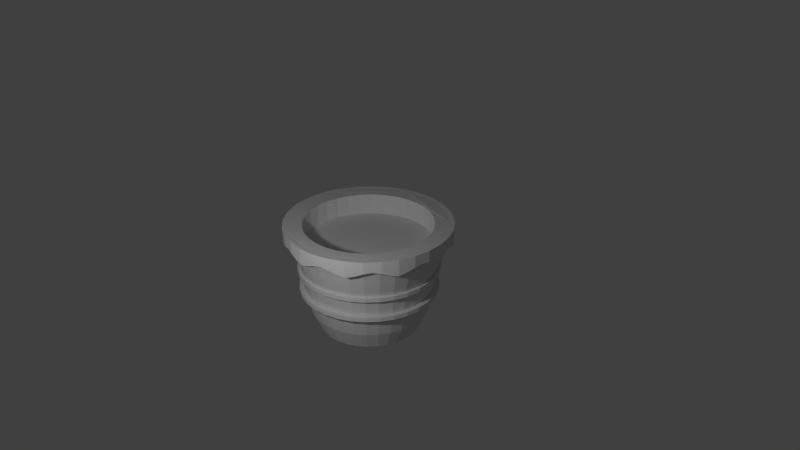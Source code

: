 # Source: luxury_flowerpot.blend  (saved by Blender 2.79.0; exported with 4.5.12 LTS)
import bpy
from mathutils import Matrix  # noqa: F401  (used for matrix-valued properties, if any)

bpy.ops.wm.read_factory_settings(use_empty=True)
scene = bpy.context.scene
scene.name = 'Scene'

# ---- collections
col_collection_1 = bpy.data.collections.new('Collection 1'); scene.collection.children.link(col_collection_1)

# ---- materials (node trees are filled in below, after node groups)
mat_material_001 = bpy.data.materials.new('Material.001')
mat_material_001.alpha_threshold = 0.0
mat_material_001.use_transparent_shadow = False
mat_material_001.preview_render_type = 'CUBE'
mat_material_001.roughness = 0.5

# ---- material node trees

# ---- world
world_world = bpy.data.worlds.new('World'); scene.world = world_world
world_world.color = (0.05088, 0.05088, 0.05088)
world_world.use_sun_shadow = False
world_world.sun_shadow_jitter_overblur = 0.0
world_world.cycles.sampling_method = 'MANUAL'

# ---- cameras
cam_camera = bpy.data.cameras.new('Camera')
cam_camera.clip_end = 100.0
cam_camera.lens = 35.0
cam_camera.sensor_width = 32.0
cam_camera.sensor_height = 18.0
cam_camera.ortho_scale = 7.314
cam_camera.dof.focus_distance = 0.0
cam_camera.dof.aperture_fstop = 128.0

# ---- lights
light_lamp = bpy.data.lights.new('Lamp', 'POINT')
light_lamp.transmission_factor = 0.0
light_lamp.cutoff_distance = 30.0
light_lamp.energy = 100.0
light_lamp.shadow_buffer_clip_start = 1.001
light_lamp.shadow_soft_size = 0.1
light_lamp.shadow_maximum_resolution = 0.006
light_lamp.use_absolute_resolution = True

# ---- meshes
me_cylinder = bpy.data.meshes.new('Cylinder')
me_cylinder.from_pydata([(0.0, 0.8642, -0.867), (-3.469e-08, 1.129, 0.9882), (0.1686, 0.8476, -0.867), (0.2203, 1.108, 0.9882), (0.3307, 0.7984, -0.867), (0.4321, 1.043, 0.9882), (0.4801, 0.7185, -0.867), (0.6274, 0.9389, 0.9882), (0.6111, 0.6111, -0.867), (0.7985, 0.7985, 0.9882), (0.7185, 0.4801, -0.867), (0.9389, 0.6274, 0.9882), (0.7984, 0.3307, -0.867), (1.043, 0.4321, 0.9882), (0.8476, 0.1686, -0.867), (1.108, 0.2203, 0.9882), (0.8642, 6.524e-08, -0.867), (1.129, 3.572e-09, 0.9882), (0.8476, -0.1686, -0.867), (1.108, -0.2203, 0.9882), (0.7984, -0.3307, -0.867), (1.043, -0.4321, 0.9882), (0.7185, -0.4801, -0.867), (0.9389, -0.6274, 0.9882), (0.6111, -0.6111, -0.867), (0.7985, -0.7985, 0.9882), (0.4801, -0.7185, -0.867), (0.6274, -0.9389, 0.9882), (0.3307, -0.7984, -0.867), (0.4321, -1.043, 0.9882), (0.1686, -0.8476, -0.867), (0.2203, -1.108, 0.9882), (-2.816e-07, -0.8642, -0.867), (-4.026e-07, -1.129, 0.9882), (-0.1686, -0.8476, -0.867), (-0.2203, -1.108, 0.9882), (-0.3307, -0.7984, -0.867), (-0.4321, -1.043, 0.9882), (-0.4801, -0.7185, -0.867), (-0.6274, -0.9389, 0.9882), (-0.6111, -0.6111, -0.867), (-0.7985, -0.7985, 0.9882), (-0.7185, -0.4801, -0.867), (-0.9389, -0.6274, 0.9882), (-0.7984, -0.3307, -0.867), (-1.043, -0.4321, 0.9882), (-0.8476, -0.1686, -0.867), (-1.108, -0.2203, 0.9882), (-0.8642, 8.344e-07, -0.867), (-1.129, 1.009e-06, 0.9882), (-0.8476, 0.1686, -0.867), (-1.108, 0.2203, 0.9882), (-0.7984, 0.3307, -0.867), (-1.043, 0.4321, 0.9882), (-0.7185, 0.4801, -0.867), (-0.9389, 0.6274, 0.9882), (-0.6111, 0.6111, -0.867), (-0.7985, 0.7985, 0.9882), (-0.4801, 0.7185, -0.867), (-0.6274, 0.9389, 0.9882), (-0.3307, 0.7984, -0.867), (-0.4321, 1.043, 0.9882), (-0.1686, 0.8476, -0.867), (-0.2203, 1.108, 0.9882), (2.33e-07, 0.9001, -0.9333), (-4.089e-08, 1.371, 1.0), (0.1756, 0.8828, -0.9333), (0.2675, 1.345, 1.0), (0.3444, 0.8316, -0.9333), (0.5246, 1.267, 1.0), (0.5001, 0.7484, -0.9333), (0.7617, 1.14, 1.0), (0.6364, 0.6364, -0.9333), (0.9694, 0.9694, 1.0), (0.7484, 0.5001, -0.9333), (1.14, 0.7617, 1.0), (0.8316, 0.3444, -0.9333), (1.267, 0.5246, 1.0), (0.8828, 0.1756, -0.9333), (1.345, 0.2675, 1.0), (0.9001, 9.887e-08, -0.9333), (1.371, 2.782e-09, 1.0), (0.8828, -0.1756, -0.9333), (1.345, -0.2675, 1.0), (0.8316, -0.3444, -0.9333), (1.267, -0.5246, 1.0), (0.7484, -0.5001, -0.9333), (1.14, -0.7617, 1.0), (0.6364, -0.6364, -0.9333), (0.9694, -0.9694, 1.0), (0.5001, -0.7484, -0.9333), (0.7617, -1.14, 1.0), (0.3444, -0.8316, -0.9333), (0.5246, -1.267, 1.0), (0.1756, -0.8828, -0.9333), (0.2675, -1.345, 1.0), (-2.85e-07, -0.9001, -0.9333), (-4.876e-07, -1.371, 1.0), (-0.1756, -0.8828, -0.9333), (-0.2675, -1.345, 1.0), (-0.3444, -0.8316, -0.9333), (-0.5246, -1.267, 1.0), (-0.5001, -0.7484, -0.9333), (-0.7617, -1.14, 1.0), (-0.6364, -0.6364, -0.9333), (-0.9694, -0.9694, 1.0), (-0.7484, -0.5, -0.9333), (-1.14, -0.7617, 1.0), (-0.8316, -0.3444, -0.9333), (-1.267, -0.5246, 1.0), (-0.8828, -0.1756, -0.9333), (-1.345, -0.2675, 1.0), (-0.9001, 9.002e-07, -0.9333), (-1.371, 1.223e-06, 1.0), (-0.8828, 0.1756, -0.9333), (-1.345, 0.2675, 1.0), (-0.8316, 0.3444, -0.9333), (-1.267, 0.5246, 1.0), (-0.7484, 0.5001, -0.9333), (-1.14, 0.7617, 1.0), (-0.6364, 0.6364, -0.9333), (-0.9694, 0.9694, 1.0), (-0.5, 0.7484, -0.9333), (-0.7617, 1.14, 1.0), (-0.3444, 0.8316, -0.9333), (-0.5246, 1.267, 1.0), (-0.1756, 0.8828, -0.9333), (-0.2675, 1.345, 1.0), (1.907e-07, 1.045, -0.6), (1.982e-07, 1.133, -0.2), (2.028e-07, 1.185, 0.2), (2.111e-07, 1.291, 0.6), (0.2518, 1.266, 0.6), (0.2311, 1.162, 0.2), (0.221, 1.111, -0.2), (0.2039, 1.025, -0.6), (0.4939, 1.192, 0.6), (0.4534, 1.095, 0.2), (0.4335, 1.047, -0.2), (0.4, 0.9658, -0.6), (0.717, 1.073, 0.6), (0.6582, 0.9851, 0.2), (0.6294, 0.9419, -0.2), (0.5808, 0.8692, -0.6), (0.9126, 0.9126, 0.6), (0.8377, 0.8377, 0.2), (0.8011, 0.8011, -0.2), (0.7392, 0.7392, -0.6), (1.073, 0.717, 0.6), (0.9851, 0.6582, 0.2), (0.9419, 0.6294, -0.2), (0.8692, 0.5808, -0.6), (1.192, 0.4939, 0.6), (1.095, 0.4534, 0.2), (1.047, 0.4335, -0.2), (0.9658, 0.4, -0.6), (1.266, 0.2518, 0.6), (1.162, 0.2311, 0.2), (1.111, 0.221, -0.2), (1.025, 0.2039, -0.6), (1.291, 1.566e-08, 0.6), (1.185, 3.795e-08, 0.2), (1.133, 4.859e-08, -0.2), (1.045, 6.472e-08, -0.6), (1.266, -0.2518, 0.6), (1.162, -0.2311, 0.2), (1.111, -0.221, -0.2), (1.025, -0.2039, -0.6), (1.192, -0.4939, 0.6), (1.095, -0.4534, 0.2), (1.047, -0.4335, -0.2), (0.9658, -0.4, -0.6), (1.073, -0.717, 0.6), (0.9851, -0.6582, 0.2), (0.9419, -0.6294, -0.2), (0.8692, -0.5808, -0.6), (0.9126, -0.9126, 0.6), (0.8377, -0.8377, 0.2), (0.8011, -0.8011, -0.2), (0.7392, -0.7392, -0.6), (0.717, -1.073, 0.6), (0.6582, -0.9851, 0.2), (0.6294, -0.9419, -0.2), (0.5808, -0.8692, -0.6), (0.4939, -1.192, 0.6), (0.4534, -1.095, 0.2), (0.4335, -1.047, -0.2), (0.4, -0.9658, -0.6), (0.2518, -1.266, 0.6), (0.2311, -1.162, 0.2), (0.221, -1.111, -0.2), (0.2039, -1.025, -0.6), (-4.544e-07, -1.291, 0.6), (-4.091e-07, -1.185, 0.2), (-3.859e-07, -1.133, -0.2), (-3.474e-07, -1.045, -0.6), (-0.2518, -1.266, 0.6), (-0.2311, -1.162, 0.2), (-0.221, -1.111, -0.2), (-0.2039, -1.025, -0.6), (-0.4939, -1.192, 0.6), (-0.4534, -1.095, 0.2), (-0.4335, -1.047, -0.2), (-0.4, -0.9658, -0.6), (-0.717, -1.073, 0.6), (-0.6582, -0.9851, 0.2), (-0.6294, -0.9419, -0.2), (-0.5808, -0.8692, -0.6), (-0.9126, -0.9126, 0.6), (-0.8377, -0.8377, 0.2), (-0.8011, -0.8011, -0.2), (-0.7392, -0.7392, -0.6), (-1.073, -0.717, 0.6), (-0.9851, -0.6582, 0.2), (-0.9419, -0.6294, -0.2), (-0.8692, -0.5808, -0.6), (-1.192, -0.4939, 0.6), (-1.095, -0.4534, 0.2), (-1.047, -0.4335, -0.2), (-0.9658, -0.4, -0.6), (-1.266, -0.2518, 0.6), (-1.162, -0.2311, 0.2), (-1.111, -0.221, -0.2), (-1.025, -0.2039, -0.6), (-1.291, 1.166e-06, 0.6), (-1.185, 1.094e-06, 0.2), (-1.133, 1.056e-06, -0.2), (-1.045, 9.941e-07, -0.6), (-1.266, 0.2518, 0.6), (-1.162, 0.2311, 0.2), (-1.111, 0.221, -0.2), (-1.025, 0.2039, -0.6), (-1.192, 0.4939, 0.6), (-1.095, 0.4534, 0.2), (-1.047, 0.4335, -0.2), (-0.9658, 0.4, -0.6), (-1.073, 0.717, 0.6), (-0.9851, 0.6582, 0.2), (-0.9419, 0.6294, -0.2), (-0.8692, 0.5808, -0.6), (-0.9126, 0.9126, 0.6), (-0.8377, 0.8377, 0.2), (-0.8011, 0.8011, -0.2), (-0.7392, 0.7392, -0.6), (-0.717, 1.073, 0.6), (-0.6582, 0.9851, 0.2), (-0.6294, 0.9419, -0.2), (-0.5808, 0.8692, -0.6), (-0.4939, 1.192, 0.6), (-0.4534, 1.095, 0.2), (-0.4335, 1.047, -0.2), (-0.4, 0.9658, -0.6), (-0.2518, 1.266, 0.6), (-0.2311, 1.162, 0.2), (-0.221, 1.111, -0.2), (-0.2039, 1.025, -0.6), (-5.998e-09, 0.9077, -0.496), (-1.599e-08, 0.9837, -0.125), (-2.219e-08, 1.029, 0.2461), (-3.298e-08, 1.121, 0.6171), (0.2186, 1.099, 0.6171), (0.2007, 1.009, 0.2461), (0.1919, 0.9648, -0.125), (0.1771, 0.8903, -0.496), (0.4289, 1.035, 0.6171), (0.3937, 0.9505, 0.2461), (0.3765, 0.9088, -0.125), (0.3474, 0.8386, -0.496), (0.6226, 0.9318, 0.6171), (0.5716, 0.8554, 0.2461), (0.5465, 0.8179, -0.125), (0.5043, 0.7548, -0.496), (0.7924, 0.7924, 0.6171), (0.7274, 0.7274, 0.2461), (0.6956, 0.6956, -0.125), (0.6419, 0.6419, -0.496), (0.9318, 0.6226, 0.6171), (0.8554, 0.5716, 0.2461), (0.8179, 0.5465, -0.125), (0.7548, 0.5043, -0.496), (1.035, 0.4289, 0.6171), (0.9505, 0.3937, 0.2461), (0.9088, 0.3765, -0.125), (0.8386, 0.3474, -0.496), (1.099, 0.2186, 0.6171), (1.009, 0.2007, 0.2461), (0.9648, 0.1919, -0.125), (0.8903, 0.1771, -0.496), (1.121, 4.75e-09, 0.6171), (1.029, 2.711e-08, 0.2461), (0.9837, 3.735e-08, -0.125), (0.9077, 5.534e-08, -0.496), (1.099, -0.2186, 0.6171), (1.009, -0.2007, 0.2461), (0.9648, -0.1919, -0.125), (0.8903, -0.1771, -0.496), (1.035, -0.4289, 0.6171), (0.9505, -0.3937, 0.2461), (0.9088, -0.3765, -0.125), (0.8386, -0.3474, -0.496), (0.9318, -0.6226, 0.6171), (0.8554, -0.5716, 0.2461), (0.8179, -0.5465, -0.125), (0.7548, -0.5043, -0.496), (0.7924, -0.7924, 0.6171), (0.7274, -0.7274, 0.2461), (0.6956, -0.6956, -0.125), (0.6419, -0.6419, -0.496), (0.6226, -0.9318, 0.6171), (0.5716, -0.8554, 0.2461), (0.5465, -0.8179, -0.125), (0.5043, -0.7548, -0.496), (0.4289, -1.035, 0.6171), (0.3937, -0.9505, 0.2461), (0.3765, -0.9088, -0.125), (0.3474, -0.8386, -0.496), (0.2186, -1.099, 0.6171), (0.2007, -1.009, 0.2461), (0.1919, -0.9648, -0.125), (0.1771, -0.8903, -0.496), (-3.981e-07, -1.121, 0.6171), (-3.574e-07, -1.029, 0.2461), (-3.365e-07, -0.9837, -0.125), (-3.018e-07, -0.9077, -0.496), (-0.2186, -1.099, 0.6171), (-0.2007, -1.009, 0.2461), (-0.1919, -0.9648, -0.125), (-0.1771, -0.8903, -0.496), (-0.4289, -1.035, 0.6171), (-0.3937, -0.9505, 0.2461), (-0.3765, -0.9088, -0.125), (-0.3474, -0.8386, -0.496), (-0.6226, -0.9318, 0.6171), (-0.5716, -0.8554, 0.2461), (-0.5465, -0.8179, -0.125), (-0.5043, -0.7548, -0.496), (-0.7924, -0.7924, 0.6171), (-0.7274, -0.7274, 0.2461), (-0.6956, -0.6956, -0.125), (-0.6419, -0.6419, -0.496), (-0.9318, -0.6226, 0.6171), (-0.8554, -0.5716, 0.2461), (-0.8179, -0.5465, -0.125), (-0.7548, -0.5043, -0.496), (-1.035, -0.4289, 0.6171), (-0.9505, -0.3937, 0.2461), (-0.9088, -0.3765, -0.125), (-0.8386, -0.3474, -0.496), (-1.099, -0.2186, 0.6171), (-1.009, -0.2007, 0.2461), (-0.9648, -0.1919, -0.125), (-0.8903, -0.1771, -0.496), (-1.121, 1.002e-06, 0.6171), (-1.029, 9.428e-07, 0.2461), (-0.9837, 9.13e-07, -0.125), (-0.9077, 8.633e-07, -0.496), (-1.099, 0.2186, 0.6171), (-1.009, 0.2007, 0.2461), (-0.9648, 0.1919, -0.125), (-0.8903, 0.1771, -0.496), (-1.035, 0.4289, 0.6171), (-0.9505, 0.3937, 0.2461), (-0.9088, 0.3765, -0.125), (-0.8386, 0.3474, -0.496), (-0.9318, 0.6226, 0.6171), (-0.8554, 0.5716, 0.2461), (-0.8179, 0.5465, -0.125), (-0.7548, 0.5043, -0.496), (-0.7924, 0.7924, 0.6171), (-0.7274, 0.7274, 0.2461), (-0.6956, 0.6956, -0.125), (-0.6419, 0.6419, -0.496), (-0.6226, 0.9318, 0.6171), (-0.5716, 0.8554, 0.2461), (-0.5465, 0.8179, -0.125), (-0.5043, 0.7548, -0.496), (-0.4289, 1.035, 0.6171), (-0.3937, 0.9505, 0.2461), (-0.3764, 0.9088, -0.125), (-0.3474, 0.8386, -0.496), (-0.2186, 1.099, 0.6171), (-0.2007, 1.009, 0.2461), (-0.1919, 0.9648, -0.125), (-0.1771, 0.8903, -0.496), (0.1337, 1.358, 1.0), (8.806e-08, 1.362, 0.8), (0.396, 1.306, 1.0), (0.6431, 1.203, 1.0), (0.8655, 1.055, 1.0), (1.055, 0.8655, 1.0), (1.203, 0.6431, 1.0), (1.306, 0.396, 1.0), (1.358, 0.1337, 1.0), (1.358, -0.1337, 1.0), (1.306, -0.396, 1.0), (1.203, -0.6431, 1.0), (1.055, -0.8655, 1.0), (0.8655, -1.055, 1.0), (0.6431, -1.203, 1.0), (0.396, -1.306, 1.0), (0.1337, -1.358, 1.0), (-0.1337, -1.358, 1.0), (-0.396, -1.306, 1.0), (-0.6431, -1.203, 1.0), (-0.8655, -1.055, 1.0), (-1.055, -0.8655, 1.0), (-1.203, -0.6431, 1.0), (-1.306, -0.396, 1.0), (-1.358, -0.1337, 1.0), (-1.358, 0.1337, 1.0), (-1.306, 0.396, 1.0), (-1.203, 0.6431, 1.0), (-1.055, 0.8655, 1.0), (-0.8655, 1.055, 1.0), (-0.6431, 1.203, 1.0), (-0.396, 1.306, 1.0), (-0.1337, 1.358, 1.0), (0.2658, 1.336, 0.8), (0.5214, 1.259, 0.8), (0.757, 1.133, 0.8), (0.9634, 0.9634, 0.8), (1.133, 0.757, 0.8), (1.259, 0.5214, 0.8), (1.336, 0.2658, 0.8), (1.362, 2.096e-09, 0.8), (1.336, -0.2658, 0.8), (1.259, -0.5214, 0.8), (1.133, -0.757, 0.8), (0.9634, -0.9634, 0.8), (0.757, -1.133, 0.8), (0.5214, -1.259, 0.8), (0.2658, -1.336, 0.8), (-4.844e-07, -1.362, 0.8), (-0.2658, -1.336, 0.8), (-0.5214, -1.259, 0.8), (-0.757, -1.133, 0.8), (-0.9634, -0.9634, 0.8), (-1.133, -0.757, 0.8), (-1.259, -0.5214, 0.8), (-1.336, -0.2658, 0.8), (-1.362, 1.216e-06, 0.8), (-1.336, 0.2658, 0.8), (-1.259, 0.5214, 0.8), (-1.133, 0.757, 0.8), (-0.9634, 0.9634, 0.8), (-0.757, 1.133, 0.8), (-0.5214, 1.259, 0.8), (-0.2658, 1.336, 0.8), (-0.1259, 1.278, 0.6), (-0.3728, 1.229, 0.6), (-0.6054, 1.133, 0.6), (-0.8148, 0.9928, 0.6), (-0.9928, 0.8148, 0.6), (-1.133, 0.6054, 0.6), (-1.229, 0.3728, 0.6), (-1.278, 0.1259, 0.6), (-1.278, -0.1259, 0.6), (-1.229, -0.3728, 0.6), (-1.133, -0.6054, 0.6), (-0.9928, -0.8148, 0.6), (-0.8148, -0.9928, 0.6), (-0.6054, -1.133, 0.6), (-0.3728, -1.229, 0.6), (-0.1259, -1.278, 0.6), (0.1259, -1.278, 0.6), (0.3728, -1.229, 0.6), (0.6054, -1.133, 0.6), (0.8148, -0.9928, 0.6), (0.9928, -0.8148, 0.6), (1.133, -0.6054, 0.6), (1.229, -0.3728, 0.6), (1.278, -0.1259, 0.6), (1.278, 0.1259, 0.6), (1.229, 0.3728, 0.6), (1.133, 0.6054, 0.6), (0.9928, 0.8148, 0.6), (0.8148, 0.9928, 0.6), (0.6054, 1.133, 0.6), (0.3728, 1.229, 0.6), (0.1259, 1.278, 0.6), (-0.1329, 1.349, 0.8), (-0.3936, 1.298, 0.8), (-0.6392, 1.196, 0.8), (-0.8602, 1.048, 0.8), (-1.048, 0.8602, 0.8), (-1.196, 0.6392, 0.8), (-1.298, 0.3936, 0.8), (-1.349, 0.1329, 0.8), (-1.349, -0.1329, 0.8), (-1.298, -0.3936, 0.8), (-1.196, -0.6392, 0.8), (-1.048, -0.8602, 0.8), (-0.8602, -1.048, 0.8), (-0.6392, -1.196, 0.8), (-0.3936, -1.298, 0.8), (-0.1329, -1.349, 0.8), (0.1329, -1.349, 0.8), (0.3936, -1.298, 0.8), (0.6392, -1.196, 0.8), (0.8602, -1.048, 0.8), (1.048, -0.8602, 0.8), (1.196, -0.6392, 0.8), (1.298, -0.3936, 0.8), (1.349, -0.1329, 0.8), (1.349, 0.1329, 0.8), (1.298, 0.3936, 0.8), (1.196, 0.6392, 0.8), (1.048, 0.8602, 0.8), (0.8602, 1.048, 0.8), (0.6392, 1.196, 0.8), (0.3936, 1.298, 0.8), (0.1329, 1.349, 0.8), (-4.745e-08, 1.462, 1.007), (0.2853, 1.434, 1.007), (0.5596, 1.351, 1.007), (0.8124, 1.216, 1.007), (1.034, 1.034, 1.007), (1.216, 0.8124, 1.007), (1.351, 0.5596, 1.007), (1.434, 0.2853, 1.007), (1.462, -1.721e-08, 1.007), (1.434, -0.2853, 1.007), (1.351, -0.5596, 1.007), (1.216, -0.8124, 1.007), (1.034, -1.034, 1.007), (0.8124, -1.216, 1.007), (0.5596, -1.351, 1.007), (0.2853, -1.434, 1.007), (-5.239e-07, -1.462, 1.007), (-0.2853, -1.434, 1.007), (-0.5596, -1.351, 1.007), (-0.8124, -1.216, 1.007), (-1.034, -1.034, 1.007), (-1.216, -0.8124, 1.007), (-1.351, -0.5596, 1.007), (-1.434, -0.2853, 1.007), (-1.462, 1.284e-06, 1.007), (-1.434, 0.2853, 1.007), (-1.351, 0.5596, 1.007), (-1.216, 0.8124, 1.007), (-1.034, 1.034, 1.007), (-0.8124, 1.216, 1.007), (-0.5596, 1.351, 1.007), (-0.2853, 1.434, 1.007), (0.1426, 1.448, 1.007), (9.01e-08, 1.453, 0.7933), (0.4224, 1.393, 1.007), (0.686, 1.283, 1.007), (0.9232, 1.125, 1.007), (1.125, 0.9232, 1.007), (1.283, 0.686, 1.007), (1.393, 0.4224, 1.007), (1.448, 0.1426, 1.007), (1.448, -0.1426, 1.007), (1.393, -0.4224, 1.007), (1.283, -0.686, 1.007), (1.125, -0.9232, 1.007), (0.9232, -1.125, 1.007), (0.686, -1.283, 1.007), (0.4224, -1.393, 1.007), (0.1426, -1.448, 1.007), (-0.1426, -1.448, 1.007), (-0.4225, -1.393, 1.007), (-0.686, -1.283, 1.007), (-0.9232, -1.125, 1.007), (-1.125, -0.9232, 1.007), (-1.283, -0.686, 1.007), (-1.393, -0.4224, 1.007), (-1.448, -0.1426, 1.007), (-1.448, 0.1426, 1.007), (-1.393, 0.4225, 1.007), (-1.283, 0.686, 1.007), (-1.125, 0.9232, 1.007), (-0.9232, 1.125, 1.007), (-0.686, 1.283, 1.007), (-0.4224, 1.393, 1.007), (-0.1426, 1.448, 1.007), (0.2835, 1.425, 0.7933), (0.5562, 1.343, 0.7105), (0.8074, 1.208, 0.7933), (1.028, 1.028, 0.7933), (1.208, 0.8074, 0.7105), (1.343, 0.5562, 0.7933), (1.425, 0.2835, 0.7105), (1.453, -1.794e-08, 0.7933), (1.425, -0.2835, 0.7933), (1.343, -0.5562, 0.7105), (1.208, -0.8074, 0.7933), (1.028, -1.028, 0.7933), (0.8074, -1.208, 0.7105), (0.5562, -1.343, 0.7933), (0.2835, -1.425, 0.7933), (-5.206e-07, -1.453, 0.7105), (-0.2835, -1.425, 0.7933), (-0.5562, -1.343, 0.7933), (-0.8074, -1.208, 0.7105), (-1.028, -1.028, 0.7933), (-1.208, -0.8074, 0.7933), (-1.343, -0.5562, 0.7105), (-1.425, -0.2835, 0.7933), (-1.453, 1.276e-06, 0.7933), (-1.425, 0.2835, 0.7105), (-1.343, 0.5562, 0.7933), (-1.208, 0.8074, 0.7933), (-1.028, 1.028, 0.7105), (-0.8074, 1.208, 0.7933), (-0.5562, 1.343, 0.7933), (-0.2835, 1.425, 0.7105), (-0.1418, 1.439, 0.7433), (-0.4198, 1.384, 0.7433), (-0.6818, 1.276, 0.8161), (-0.9175, 1.118, 0.7433), (-1.118, 0.9175, 0.7433), (-1.276, 0.6818, 0.8161), (-1.384, 0.4198, 0.7433), (-1.439, 0.1418, 0.7433), (-1.439, -0.1418, 0.8161), (-1.384, -0.4198, 0.7433), (-1.276, -0.6818, 0.7433), (-1.118, -0.9175, 0.8161), (-0.9175, -1.118, 0.7433), (-0.6818, -1.276, 0.7433), (-0.4198, -1.384, 0.8161), (-0.1418, -1.439, 0.7433), (0.1418, -1.439, 0.7433), (0.4198, -1.384, 0.8161), (0.6818, -1.276, 0.7433), (0.9175, -1.118, 0.7433), (1.118, -0.9175, 0.8161), (1.276, -0.6818, 0.7433), (1.384, -0.4198, 0.7433), (1.439, -0.1418, 0.8161), (1.439, 0.1418, 0.7433), (1.384, 0.4198, 0.7433), (1.276, 0.6818, 0.7433), (1.118, 0.9175, 0.7433), (0.9175, 1.118, 0.8161), (0.6818, 1.276, 0.7433), (0.4198, 1.384, 0.7433), (0.1418, 1.439, 0.8161), (-1.037e-08, 1.158, 0.2271), (-0.2259, 1.136, 0.2271), (-0.4431, 1.07, 0.2271), (-0.6433, 0.9627, 0.2271), (-0.8187, 0.8187, 0.2271), (-0.9627, 0.6433, 0.2271), (-1.07, 0.4431, 0.2271), (-1.136, 0.2259, 0.2271), (-1.158, 1.122e-07, 0.2271), (-1.136, -0.2259, 0.2271), (-1.07, -0.4431, 0.2271), (-0.9627, -0.6433, 0.2271), (-0.8187, -0.8187, 0.2271), (-0.6433, -0.9627, 0.2271), (-0.4431, -1.07, 0.2271), (-0.2259, -1.136, 0.2271), (3.669e-07, -1.158, 0.2271), (0.2259, -1.136, 0.2271), (0.4431, -1.07, 0.2271), (0.6433, -0.9627, 0.2271), (0.8187, -0.8187, 0.2271), (0.9627, -0.6433, 0.2271), (1.07, -0.4431, 0.2271), (1.136, -0.2259, 0.2271), (1.158, 1.143e-06, 0.2271), (1.136, 0.2259, 0.2271), (1.07, 0.4431, 0.2271), (0.9627, 0.6433, 0.2271), (0.8187, 0.8187, 0.2271), (0.6433, 0.9627, 0.2271), (0.4431, 1.07, 0.2271), (0.2259, 1.136, 0.2271), (-1.037e-08, 1.158, 0.1536), (-0.2259, 1.136, 0.1536), (-0.4431, 1.07, 0.1536), (-0.6433, 0.9627, 0.1536), (-0.8187, 0.8187, 0.1536), (-0.9627, 0.6433, 0.1536), (-1.07, 0.4431, 0.1536), (-1.136, 0.2259, 0.1536), (-1.158, 1.122e-07, 0.1536), (-1.136, -0.2259, 0.1536), (-1.07, -0.4431, 0.1536), (-0.9627, -0.6433, 0.1536), (-0.8187, -0.8187, 0.1536), (-0.6433, -0.9627, 0.1536), (-0.4431, -1.07, 0.1536), (-0.2259, -1.136, 0.1536), (3.669e-07, -1.158, 0.1536), (0.2259, -1.136, 0.1536), (0.4431, -1.07, 0.1536), (0.6433, -0.9627, 0.1536), (0.8187, -0.8187, 0.1536), (0.9627, -0.6433, 0.1536), (1.07, -0.4431, 0.1536), (1.136, -0.2259, 0.1536), (1.158, 1.143e-06, 0.1536), (1.136, 0.2259, 0.1536), (1.07, 0.4431, 0.1536), (0.9627, 0.6433, 0.1536), (0.8187, 0.8187, 0.1536), (0.6433, 0.9627, 0.1536), (0.4431, 1.07, 0.1536), (0.2259, 1.136, 0.1536), (0.0, 1.245, 0.2271), (-0.2429, 1.221, 0.2271), (-0.4764, 1.15, 0.2271), (-0.6917, 1.035, 0.2271), (-0.8804, 0.8804, 0.2271), (-1.035, 0.6917, 0.2271), (-1.15, 0.4764, 0.2271), (-1.221, 0.2429, 0.2271), (-1.245, 9.4e-08, 0.2271), (-1.221, -0.2429, 0.2271), (-1.15, -0.4764, 0.2271), (-1.035, -0.6917, 0.2271), (-0.8804, -0.8804, 0.2271), (-0.6917, -1.035, 0.2271), (-0.4764, -1.15, 0.2271), (-0.2429, -1.221, 0.2271), (4.057e-07, -1.245, 0.2271), (0.2429, -1.221, 0.2271), (0.4764, -1.15, 0.2271), (0.6917, -1.035, 0.2271), (0.8804, -0.8804, 0.2271), (1.035, -0.6917, 0.2271), (1.15, -0.4764, 0.2271), (1.221, -0.2429, 0.2271), (1.245, 1.202e-06, 0.2271), (1.221, 0.2429, 0.2271), (1.15, 0.4764, 0.2271), (1.035, 0.6917, 0.2271), (0.8804, 0.8804, 0.2271), (0.6917, 1.035, 0.2271), (0.4764, 1.15, 0.2271), (0.2429, 1.221, 0.2271), (0.0, 1.245, 0.1536), (-0.2429, 1.221, 0.1536), (-0.4764, 1.15, 0.1536), (-0.6917, 1.035, 0.1536), (-0.8804, 0.8804, 0.1536), (-1.035, 0.6917, 0.1536), (-1.15, 0.4764, 0.1536), (-1.221, 0.2429, 0.1536), (-1.245, 9.4e-08, 0.1536), (-1.221, -0.2429, 0.1536), (-1.15, -0.4764, 0.1536), (-1.035, -0.6917, 0.1536), (-0.8804, -0.8804, 0.1536), (-0.6917, -1.035, 0.1536), (-0.4764, -1.15, 0.1536), (-0.2429, -1.221, 0.1536), (4.057e-07, -1.245, 0.1536), (0.2429, -1.221, 0.1536), (0.4764, -1.15, 0.1536), (0.6917, -1.035, 0.1536), (0.8804, -0.8804, 0.1536), (1.035, -0.6917, 0.1536), (1.15, -0.4764, 0.1536), (1.221, -0.2429, 0.1536), (1.245, 1.202e-06, 0.1536), (1.221, 0.2429, 0.1536), (1.15, 0.4764, 0.1536), (1.035, 0.6917, 0.1536), (0.8804, 0.8804, 0.1536), (0.6917, 1.035, 0.1536), (0.4764, 1.15, 0.1536), (0.2429, 1.221, 0.1536), (-1.022e-08, 1.14, -0.1562), (-0.2225, 1.118, -0.1562), (-0.4364, 1.054, -0.1562), (-0.6336, 0.9482, -0.1562), (-0.8064, 0.8064, -0.1562), (-0.9482, 0.6336, -0.1562), (-1.054, 0.4364, -0.1562), (-1.118, 0.2225, -0.1562), (-1.14, 1.105e-07, -0.1562), (-1.118, -0.2225, -0.1562), (-1.054, -0.4364, -0.1562), (-0.9482, -0.6336, -0.1562), (-0.8064, -0.8064, -0.1562), (-0.6336, -0.9482, -0.1562), (-0.4364, -1.054, -0.1562), (-0.2225, -1.118, -0.1562), (3.614e-07, -1.14, -0.1562), (0.2225, -1.118, -0.1562), (0.4364, -1.054, -0.1562), (0.6336, -0.9482, -0.1562), (0.8064, -0.8064, -0.1562), (0.9482, -0.6336, -0.1562), (1.054, -0.4364, -0.1562), (1.118, -0.2225, -0.1562), (1.14, 1.126e-06, -0.1562), (1.118, 0.2225, -0.1562), (1.054, 0.4364, -0.1562), (0.9482, 0.6336, -0.1562), (0.8064, 0.8064, -0.1562), (0.6336, 0.9482, -0.1562), (0.4364, 1.054, -0.1562), (0.2225, 1.118, -0.1562), (-1.022e-08, 1.14, -0.2296), (-0.2225, 1.118, -0.2296), (-0.4364, 1.054, -0.2296), (-0.6336, 0.9482, -0.2296), (-0.8064, 0.8064, -0.2296), (-0.9482, 0.6336, -0.2296), (-1.054, 0.4364, -0.2296), (-1.118, 0.2225, -0.2296), (-1.14, 1.105e-07, -0.2296), (-1.118, -0.2225, -0.2296), (-1.054, -0.4364, -0.2296), (-0.9482, -0.6336, -0.2296), (-0.8064, -0.8064, -0.2296), (-0.6336, -0.9482, -0.2296), (-0.4364, -1.054, -0.2296), (-0.2225, -1.118, -0.2296), (3.614e-07, -1.14, -0.2296), (0.2225, -1.118, -0.2296), (0.4364, -1.054, -0.2296), (0.6336, -0.9482, -0.2296), (0.8064, -0.8064, -0.2296), (0.9482, -0.6336, -0.2296), (1.054, -0.4364, -0.2296), (1.118, -0.2225, -0.2296), (1.14, 1.126e-06, -0.2296), (1.118, 0.2225, -0.2296), (1.054, 0.4364, -0.2296), (0.9482, 0.6336, -0.2296), (0.8064, 0.8064, -0.2296), (0.6336, 0.9482, -0.2296), (0.4364, 1.054, -0.2296), (0.2225, 1.118, -0.2296), (0.0, 1.226, -0.1562), (-0.2392, 1.203, -0.1562), (-0.4693, 1.133, -0.1562), (-0.6813, 1.02, -0.1562), (-0.8671, 0.8671, -0.1562), (-1.02, 0.6813, -0.1562), (-1.133, 0.4693, -0.1562), (-1.203, 0.2392, -0.1562), (-1.226, 9.258e-08, -0.1562), (-1.203, -0.2392, -0.1562), (-1.133, -0.4693, -0.1562), (-1.02, -0.6813, -0.1562), (-0.8671, -0.8671, -0.1562), (-0.6813, -1.02, -0.1562), (-0.4693, -1.133, -0.1562), (-0.2392, -1.203, -0.1562), (3.996e-07, -1.226, -0.1562), (0.2392, -1.203, -0.1562), (0.4693, -1.133, -0.1562), (0.6813, -1.02, -0.1562), (0.8671, -0.8671, -0.1562), (1.02, -0.6813, -0.1562), (1.133, -0.4693, -0.1562), (1.203, -0.2392, -0.1562), (1.226, 1.184e-06, -0.1562), (1.203, 0.2392, -0.1562), (1.133, 0.4693, -0.1562), (1.02, 0.6813, -0.1562), (0.8671, 0.8671, -0.1562), (0.6813, 1.02, -0.1562), (0.4693, 1.133, -0.1562), (0.2392, 1.203, -0.1562), (0.0, 1.226, -0.2296), (-0.2392, 1.203, -0.2296), (-0.4693, 1.133, -0.2296), (-0.6813, 1.02, -0.2296), (-0.8671, 0.8671, -0.2296), (-1.02, 0.6813, -0.2296), (-1.133, 0.4693, -0.2296), (-1.203, 0.2392, -0.2296), (-1.226, 9.258e-08, -0.2296), (-1.203, -0.2392, -0.2296), (-1.133, -0.4693, -0.2296), (-1.02, -0.6813, -0.2296), (-0.8671, -0.8671, -0.2296), (-0.6813, -1.02, -0.2296), (-0.4693, -1.133, -0.2296), (-0.2392, -1.203, -0.2296), (3.996e-07, -1.226, -0.2296), (0.2392, -1.203, -0.2296), (0.4693, -1.133, -0.2296), (0.6813, -1.02, -0.2296), (0.8671, -0.8671, -0.2296), (1.02, -0.6813, -0.2296), (1.133, -0.4693, -0.2296), (1.203, -0.2392, -0.2296), (1.226, 1.184e-06, -0.2296), (1.203, 0.2392, -0.2296), (1.133, 0.4693, -0.2296), (1.02, 0.6813, -0.2296), (0.8671, 0.8671, -0.2296), (0.6813, 1.02, -0.2296), (0.4693, 1.133, -0.2296), (0.2392, 1.203, -0.2296)], [], [(259, 260, 3, 1), (260, 264, 5, 3), (264, 268, 7, 5), (268, 272, 9, 7), (272, 276, 11, 9), (276, 280, 13, 11), (280, 284, 15, 13), (284, 288, 17, 15), (288, 292, 19, 17), (292, 296, 21, 19), (296, 300, 23, 21), (300, 304, 25, 23), (304, 308, 27, 25), (308, 312, 29, 27), (312, 316, 31, 29), (316, 320, 33, 31), (320, 324, 35, 33), (324, 328, 37, 35), (328, 332, 39, 37), (332, 336, 41, 39), (336, 340, 43, 41), (340, 344, 45, 43), (344, 348, 47, 45), (348, 352, 49, 47), (352, 356, 51, 49), (356, 360, 53, 51), (360, 364, 55, 53), (364, 368, 57, 55), (368, 372, 59, 57), (372, 376, 61, 59), (376, 380, 63, 61), (380, 259, 1, 63), (0, 62, 60, 58, 56, 54, 52, 50, 48, 46, 44, 42, 40, 38, 36, 34, 32, 30, 28, 26, 24, 22, 20, 18, 16, 14, 12, 10, 8, 6, 4, 2), (511, 384, 67, 417), (510, 386, 69, 418), (509, 387, 71, 419), (508, 388, 73, 420), (507, 389, 75, 421), (506, 390, 77, 422), (505, 391, 79, 423), (504, 392, 81, 424), (503, 393, 83, 425), (502, 394, 85, 426), (501, 395, 87, 427), (500, 396, 89, 428), (499, 397, 91, 429), (498, 398, 93, 430), (497, 399, 95, 431), (496, 400, 97, 432), (495, 401, 99, 433), (494, 402, 101, 434), (493, 403, 103, 435), (492, 404, 105, 436), (491, 405, 107, 437), (490, 406, 109, 438), (489, 407, 111, 439), (488, 408, 113, 440), (487, 409, 115, 441), (486, 410, 117, 442), (485, 411, 119, 443), (484, 412, 121, 444), (483, 413, 123, 445), (482, 414, 125, 446), (481, 415, 127, 447), (480, 416, 65, 385), (64, 66, 68, 70, 72, 74, 76, 78, 80, 82, 84, 86, 88, 90, 92, 94, 96, 98, 100, 102, 104, 106, 108, 110, 112, 114, 116, 118, 120, 122, 124, 126), (51, 53, 55, 57, 59, 61, 125, 414, 123, 413, 121, 412, 119, 411, 117, 410, 115), (41, 43, 45, 47, 49, 51, 115, 409, 113, 408, 111, 407, 109, 406, 107, 405, 105), (31, 33, 35, 37, 39, 41, 105, 404, 103, 403, 101, 402, 99, 401, 97, 400, 95), (21, 23, 25, 27, 29, 31, 95, 399, 93, 398, 91, 397, 89, 396, 87, 395, 85), (11, 13, 15, 17, 19, 21, 85, 394, 83, 393, 81, 392, 79, 391, 77, 390, 75), (1, 3, 5, 7, 9, 11, 75, 389, 73, 388, 71, 387, 69, 386, 67, 384, 65, 416, 127, 415, 125, 61, 63), (126, 255, 128, 64), (255, 254, 129, 128), (254, 253, 130, 129), (253, 252, 448, 131, 130), (124, 251, 255, 126), (251, 250, 254, 255), (250, 249, 253, 254), (249, 248, 449, 252, 253), (122, 247, 251, 124), (247, 246, 250, 251), (246, 245, 249, 250), (245, 244, 450, 248, 249), (120, 243, 247, 122), (243, 242, 246, 247), (242, 241, 245, 246), (241, 240, 451, 244, 245), (118, 239, 243, 120), (239, 238, 242, 243), (238, 237, 241, 242), (237, 236, 452, 240, 241), (116, 235, 239, 118), (235, 234, 238, 239), (234, 233, 237, 238), (233, 232, 453, 236, 237), (114, 231, 235, 116), (231, 230, 234, 235), (230, 229, 233, 234), (229, 228, 454, 232, 233), (112, 227, 231, 114), (227, 226, 230, 231), (226, 225, 229, 230), (225, 224, 455, 228, 229), (110, 223, 227, 112), (223, 222, 226, 227), (222, 221, 225, 226), (221, 220, 456, 224, 225), (108, 219, 223, 110), (219, 218, 222, 223), (218, 217, 221, 222), (217, 216, 457, 220, 221), (106, 215, 219, 108), (215, 214, 218, 219), (214, 213, 217, 218), (213, 212, 458, 216, 217), (104, 211, 215, 106), (211, 210, 214, 215), (210, 209, 213, 214), (209, 208, 459, 212, 213), (102, 207, 211, 104), (207, 206, 210, 211), (206, 205, 209, 210), (205, 204, 460, 208, 209), (100, 203, 207, 102), (203, 202, 206, 207), (202, 201, 205, 206), (201, 200, 461, 204, 205), (98, 199, 203, 100), (199, 198, 202, 203), (198, 197, 201, 202), (197, 196, 462, 200, 201), (96, 195, 199, 98), (195, 194, 198, 199), (194, 193, 197, 198), (193, 192, 463, 196, 197), (94, 191, 195, 96), (191, 190, 194, 195), (190, 189, 193, 194), (189, 188, 464, 192, 193), (92, 187, 191, 94), (187, 186, 190, 191), (186, 185, 189, 190), (185, 184, 465, 188, 189), (90, 183, 187, 92), (183, 182, 186, 187), (182, 181, 185, 186), (181, 180, 466, 184, 185), (88, 179, 183, 90), (179, 178, 182, 183), (178, 177, 181, 182), (177, 176, 467, 180, 181), (86, 175, 179, 88), (175, 174, 178, 179), (174, 173, 177, 178), (173, 172, 468, 176, 177), (84, 171, 175, 86), (171, 170, 174, 175), (170, 169, 173, 174), (169, 168, 469, 172, 173), (82, 167, 171, 84), (167, 166, 170, 171), (166, 165, 169, 170), (165, 164, 470, 168, 169), (80, 163, 167, 82), (163, 162, 166, 167), (162, 161, 165, 166), (161, 160, 471, 164, 165), (78, 159, 163, 80), (159, 158, 162, 163), (158, 157, 161, 162), (157, 156, 472, 160, 161), (76, 155, 159, 78), (155, 154, 158, 159), (154, 153, 157, 158), (153, 152, 473, 156, 157), (74, 151, 155, 76), (151, 150, 154, 155), (150, 149, 153, 154), (149, 148, 474, 152, 153), (72, 147, 151, 74), (147, 146, 150, 151), (146, 145, 149, 150), (145, 144, 475, 148, 149), (70, 143, 147, 72), (143, 142, 146, 147), (142, 141, 145, 146), (141, 140, 476, 144, 145), (68, 139, 143, 70), (139, 138, 142, 143), (138, 137, 141, 142), (137, 136, 477, 140, 141), (66, 135, 139, 68), (135, 134, 138, 139), (134, 133, 137, 138), (133, 132, 478, 136, 137), (64, 128, 135, 66), (128, 129, 134, 135), (129, 130, 133, 134), (130, 131, 479, 132, 133), (62, 0, 256, 383), (383, 256, 257, 382), (382, 257, 258, 381), (381, 258, 259, 380), (60, 62, 383, 379), (379, 383, 382, 378), (378, 382, 381, 377), (377, 381, 380, 376), (58, 60, 379, 375), (375, 379, 378, 374), (374, 378, 377, 373), (373, 377, 376, 372), (56, 58, 375, 371), (371, 375, 374, 370), (370, 374, 373, 369), (369, 373, 372, 368), (54, 56, 371, 367), (367, 371, 370, 366), (366, 370, 369, 365), (365, 369, 368, 364), (52, 54, 367, 363), (363, 367, 366, 362), (362, 366, 365, 361), (361, 365, 364, 360), (50, 52, 363, 359), (359, 363, 362, 358), (358, 362, 361, 357), (357, 361, 360, 356), (48, 50, 359, 355), (355, 359, 358, 354), (354, 358, 357, 353), (353, 357, 356, 352), (46, 48, 355, 351), (351, 355, 354, 350), (350, 354, 353, 349), (349, 353, 352, 348), (44, 46, 351, 347), (347, 351, 350, 346), (346, 350, 349, 345), (345, 349, 348, 344), (42, 44, 347, 343), (343, 347, 346, 342), (342, 346, 345, 341), (341, 345, 344, 340), (40, 42, 343, 339), (339, 343, 342, 338), (338, 342, 341, 337), (337, 341, 340, 336), (38, 40, 339, 335), (335, 339, 338, 334), (334, 338, 337, 333), (333, 337, 336, 332), (36, 38, 335, 331), (331, 335, 334, 330), (330, 334, 333, 329), (329, 333, 332, 328), (34, 36, 331, 327), (327, 331, 330, 326), (326, 330, 329, 325), (325, 329, 328, 324), (32, 34, 327, 323), (323, 327, 326, 322), (322, 326, 325, 321), (321, 325, 324, 320), (30, 32, 323, 319), (319, 323, 322, 318), (318, 322, 321, 317), (317, 321, 320, 316), (28, 30, 319, 315), (315, 319, 318, 314), (314, 318, 317, 313), (313, 317, 316, 312), (26, 28, 315, 311), (311, 315, 314, 310), (310, 314, 313, 309), (309, 313, 312, 308), (24, 26, 311, 307), (307, 311, 310, 306), (306, 310, 309, 305), (305, 309, 308, 304), (22, 24, 307, 303), (303, 307, 306, 302), (302, 306, 305, 301), (301, 305, 304, 300), (20, 22, 303, 299), (299, 303, 302, 298), (298, 302, 301, 297), (297, 301, 300, 296), (18, 20, 299, 295), (295, 299, 298, 294), (294, 298, 297, 293), (293, 297, 296, 292), (16, 18, 295, 291), (291, 295, 294, 290), (290, 294, 293, 289), (289, 293, 292, 288), (14, 16, 291, 287), (287, 291, 290, 286), (286, 290, 289, 285), (285, 289, 288, 284), (12, 14, 287, 283), (283, 287, 286, 282), (282, 286, 285, 281), (281, 285, 284, 280), (10, 12, 283, 279), (279, 283, 282, 278), (278, 282, 281, 277), (277, 281, 280, 276), (8, 10, 279, 275), (275, 279, 278, 274), (274, 278, 277, 273), (273, 277, 276, 272), (6, 8, 275, 271), (271, 275, 274, 270), (270, 274, 273, 269), (269, 273, 272, 268), (4, 6, 271, 267), (267, 271, 270, 266), (266, 270, 269, 265), (265, 269, 268, 264), (2, 4, 267, 263), (263, 267, 266, 262), (262, 266, 265, 261), (261, 265, 264, 260), (0, 2, 263, 256), (256, 263, 262, 257), (257, 262, 261, 258), (258, 261, 260, 259), (448, 480, 385, 131), (252, 447, 480, 448), (447, 127, 416, 480), (449, 481, 447, 252), (248, 446, 481, 449), (446, 125, 415, 481), (450, 482, 446, 248), (244, 445, 482, 450), (445, 123, 414, 482), (451, 483, 445, 244), (240, 444, 483, 451), (444, 121, 413, 483), (452, 484, 444, 240), (236, 443, 484, 452), (443, 119, 412, 484), (453, 485, 443, 236), (232, 442, 485, 453), (442, 117, 411, 485), (454, 486, 442, 232), (228, 441, 486, 454), (441, 115, 410, 486), (455, 487, 441, 228), (224, 440, 487, 455), (440, 113, 409, 487), (456, 488, 440, 224), (220, 439, 488, 456), (439, 111, 408, 488), (457, 489, 439, 220), (216, 438, 489, 457), (438, 109, 407, 489), (458, 490, 438, 216), (212, 437, 490, 458), (437, 107, 406, 490), (459, 491, 437, 212), (208, 436, 491, 459), (436, 105, 405, 491), (460, 492, 436, 208), (204, 435, 492, 460), (435, 103, 404, 492), (461, 493, 435, 204), (200, 434, 493, 461), (434, 101, 403, 493), (462, 494, 434, 200), (196, 433, 494, 462), (433, 99, 402, 494), (463, 495, 433, 196), (192, 432, 495, 463), (432, 97, 401, 495), (464, 496, 432, 192), (188, 431, 496, 464), (431, 95, 400, 496), (465, 497, 431, 188), (184, 430, 497, 465), (430, 93, 399, 497), (466, 498, 430, 184), (180, 429, 498, 466), (429, 91, 398, 498), (467, 499, 429, 180), (176, 428, 499, 467), (428, 89, 397, 499), (468, 500, 428, 176), (172, 427, 500, 468), (427, 87, 396, 500), (469, 501, 427, 172), (168, 426, 501, 469), (426, 85, 395, 501), (470, 502, 426, 168), (164, 425, 502, 470), (425, 83, 394, 502), (471, 503, 425, 164), (160, 424, 503, 471), (424, 81, 393, 503), (472, 504, 424, 160), (156, 423, 504, 472), (423, 79, 392, 504), (473, 505, 423, 156), (152, 422, 505, 473), (422, 77, 391, 505), (474, 506, 422, 152), (148, 421, 506, 474), (421, 75, 390, 506), (475, 507, 421, 148), (144, 420, 507, 475), (420, 73, 389, 507), (476, 508, 420, 144), (140, 419, 508, 476), (419, 71, 388, 508), (477, 509, 419, 140), (136, 418, 509, 477), (418, 69, 387, 509), (478, 510, 418, 136), (132, 417, 510, 478), (417, 67, 386, 510), (479, 511, 417, 132), (131, 385, 511, 479), (385, 65, 384, 511), (259, 260, 264, 268, 272, 276, 280, 284, 288, 292, 296, 300, 304, 308, 312, 316, 320, 324, 328, 332, 336, 340, 344, 348, 352, 356, 360, 364, 368, 372, 376, 380), (639, 544, 513, 577), (638, 546, 514, 578), (637, 547, 515, 579), (636, 548, 516, 580), (635, 549, 517, 581), (634, 550, 518, 582), (633, 551, 519, 583), (632, 552, 520, 584), (631, 553, 521, 585), (630, 554, 522, 586), (629, 555, 523, 587), (628, 556, 524, 588), (627, 557, 525, 589), (626, 558, 526, 590), (625, 559, 527, 591), (624, 560, 528, 592), (623, 561, 529, 593), (622, 562, 530, 594), (621, 563, 531, 595), (620, 564, 532, 596), (619, 565, 533, 597), (618, 566, 534, 598), (617, 567, 535, 599), (616, 568, 536, 600), (615, 569, 537, 601), (614, 570, 538, 602), (613, 571, 539, 603), (612, 572, 540, 604), (611, 573, 541, 605), (610, 574, 542, 606), (609, 575, 543, 607), (608, 576, 512, 545), (607, 543, 576, 608), (606, 542, 575, 609), (605, 541, 574, 610), (604, 540, 573, 611), (603, 539, 572, 612), (602, 538, 571, 613), (601, 537, 570, 614), (600, 536, 569, 615), (599, 535, 568, 616), (598, 534, 567, 617), (597, 533, 566, 618), (596, 532, 565, 619), (595, 531, 564, 620), (594, 530, 563, 621), (593, 529, 562, 622), (592, 528, 561, 623), (591, 527, 560, 624), (590, 526, 559, 625), (589, 525, 558, 626), (588, 524, 557, 627), (587, 523, 556, 628), (586, 522, 555, 629), (585, 521, 554, 630), (584, 520, 553, 631), (583, 519, 552, 632), (582, 518, 551, 633), (581, 517, 550, 634), (580, 516, 549, 635), (579, 515, 548, 636), (578, 514, 547, 637), (577, 513, 546, 638), (545, 512, 544, 639), (395, 87, 396, 89, 397, 91, 398, 93, 399, 95, 527, 559, 526, 558, 525, 557, 524, 556, 523, 555, 522, 85), (390, 77, 391, 79, 392, 81, 393, 83, 394, 85, 522, 554, 521, 553, 520, 552, 519, 551, 518, 550, 517, 75), (384, 67, 386, 69, 387, 71, 388, 73, 389, 75, 517, 549, 516, 548, 515, 547, 514, 546, 513, 544, 512, 576, 543, 575, 542, 125, 415, 127, 416, 65), (410, 117, 411, 119, 412, 121, 413, 123, 414, 125, 542, 574, 541, 573, 540, 572, 539, 571, 538, 570, 537, 115), (405, 107, 406, 109, 407, 111, 408, 113, 409, 115, 537, 569, 536, 568, 535, 567, 534, 566, 533, 565, 532, 105), (400, 97, 401, 99, 402, 101, 403, 103, 404, 105, 532, 564, 531, 563, 530, 562, 529, 561, 528, 560, 527, 95), (641, 640, 672, 673), (668, 667, 699, 700), (655, 654, 686, 687), (642, 641, 673, 674), (669, 668, 700, 701), (656, 655, 687, 688), (643, 642, 674, 675), (670, 669, 701, 702), (657, 656, 688, 689), (644, 643, 675, 676), (671, 670, 702, 703), (658, 657, 689, 690), (645, 644, 676, 677), (640, 671, 703, 672), (659, 658, 690, 691), (646, 645, 677, 678), (660, 659, 691, 692), (647, 646, 678, 679), (661, 660, 692, 693), (648, 647, 679, 680), (662, 661, 693, 694), (649, 648, 680, 681), (663, 662, 694, 695), (650, 649, 681, 682), (664, 663, 695, 696), (651, 650, 682, 683), (665, 664, 696, 697), (652, 651, 683, 684), (666, 665, 697, 698), (653, 652, 684, 685), (667, 666, 698, 699), (654, 653, 685, 686), (705, 704, 736, 737), (732, 731, 763, 764), (719, 718, 750, 751), (706, 705, 737, 738), (733, 732, 764, 765), (720, 719, 751, 752), (707, 706, 738, 739), (734, 733, 765, 766), (721, 720, 752, 753), (708, 707, 739, 740), (735, 734, 766, 767), (722, 721, 753, 754), (709, 708, 740, 741), (704, 735, 767, 736), (723, 722, 754, 755), (710, 709, 741, 742), (724, 723, 755, 756), (711, 710, 742, 743), (725, 724, 756, 757), (712, 711, 743, 744), (726, 725, 757, 758), (713, 712, 744, 745), (727, 726, 758, 759), (714, 713, 745, 746), (728, 727, 759, 760), (715, 714, 746, 747), (729, 728, 760, 761), (716, 715, 747, 748), (730, 729, 761, 762), (717, 716, 748, 749), (731, 730, 762, 763), (718, 717, 749, 750), (640, 641, 642, 643, 644, 645, 646, 710, 709, 708, 707, 706, 705, 704, 735, 734, 670, 671), (662, 663, 664, 665, 666, 667, 668, 669, 670, 734, 733, 732, 731, 730, 729, 728, 727, 726), (654, 655, 656, 657, 658, 659, 660, 661, 662, 726, 725, 724, 723, 722, 721, 720, 719, 718), (646, 647, 648, 649, 650, 651, 652, 653, 654, 718, 717, 716, 715, 714, 713, 712, 711, 710), (678, 742, 743, 744, 745, 746, 747, 748, 749, 750, 686, 685, 684, 683, 682, 681, 680, 679), (686, 750, 751, 752, 753, 754, 755, 756, 757, 758, 694, 693, 692, 691, 690, 689, 688, 687), (694, 758, 759, 760, 761, 762, 763, 764, 765, 766, 702, 701, 700, 699, 698, 697, 696, 695), (672, 703, 702, 766, 767, 736, 737, 738, 739, 740, 741, 742, 678, 677, 676, 675, 674, 673), (769, 768, 800, 801), (796, 795, 827, 828), (783, 782, 814, 815), (770, 769, 801, 802), (797, 796, 828, 829), (784, 783, 815, 816), (771, 770, 802, 803), (798, 797, 829, 830), (785, 784, 816, 817), (772, 771, 803, 804), (799, 798, 830, 831), (786, 785, 817, 818), (773, 772, 804, 805), (768, 799, 831, 800), (787, 786, 818, 819), (774, 773, 805, 806), (788, 787, 819, 820), (775, 774, 806, 807), (789, 788, 820, 821), (776, 775, 807, 808), (790, 789, 821, 822), (777, 776, 808, 809), (791, 790, 822, 823), (778, 777, 809, 810), (792, 791, 823, 824), (779, 778, 810, 811), (793, 792, 824, 825), (780, 779, 811, 812), (794, 793, 825, 826), (781, 780, 812, 813), (795, 794, 826, 827), (782, 781, 813, 814), (833, 832, 864, 865), (860, 859, 891, 892), (847, 846, 878, 879), (834, 833, 865, 866), (861, 860, 892, 893), (848, 847, 879, 880), (835, 834, 866, 867), (862, 861, 893, 894), (849, 848, 880, 881), (836, 835, 867, 868), (863, 862, 894, 895), (850, 849, 881, 882), (837, 836, 868, 869), (832, 863, 895, 864), (851, 850, 882, 883), (838, 837, 869, 870), (852, 851, 883, 884), (839, 838, 870, 871), (853, 852, 884, 885), (840, 839, 871, 872), (854, 853, 885, 886), (841, 840, 872, 873), (855, 854, 886, 887), (842, 841, 873, 874), (856, 855, 887, 888), (843, 842, 874, 875), (857, 856, 888, 889), (844, 843, 875, 876), (858, 857, 889, 890), (845, 844, 876, 877), (859, 858, 890, 891), (846, 845, 877, 878), (768, 769, 770, 771, 772, 773, 774, 838, 837, 836, 835, 834, 833, 832, 863, 862, 798, 799), (790, 791, 792, 793, 794, 795, 796, 797, 798, 862, 861, 860, 859, 858, 857, 856, 855, 854), (782, 783, 784, 785, 786, 787, 788, 789, 790, 854, 853, 852, 851, 850, 849, 848, 847, 846), (774, 775, 776, 777, 778, 779, 780, 781, 782, 846, 845, 844, 843, 842, 841, 840, 839, 838), (806, 870, 871, 872, 873, 874, 875, 876, 877, 878, 814, 813, 812, 811, 810, 809, 808, 807), (814, 878, 879, 880, 881, 882, 883, 884, 885, 886, 822, 821, 820, 819, 818, 817, 816, 815), (822, 886, 887, 888, 889, 890, 891, 892, 893, 894, 830, 829, 828, 827, 826, 825, 824, 823), (800, 831, 830, 894, 895, 864, 865, 866, 867, 868, 869, 870, 806, 805, 804, 803, 802, 801)])
_uv = me_cylinder.uv_layers.new(name='UVMap')
_uv.uv.foreach_set('vector', [0.761, 0.5129, 0.7729, 0.5129, 0.7729, 0.533, 0.7609, 0.533, 0.6552, 0.8334, 0.6671, 0.8334, 0.6672, 0.8535, 0.6552, 0.8535, 0.6355, 0.8258, 0.6474, 0.8258, 0.6474, 0.8459, 0.6354, 0.8459, 0.6212, 0.8258, 0.6331, 0.8258, 0.6331, 0.8459, 0.6211, 0.8459, 0.4954, 0.8262, 0.5073, 0.8262, 0.5073, 0.8463, 0.4953, 0.8463, 0.7617, 0.5623, 0.7736, 0.5623, 0.7737, 0.5824, 0.7617, 0.5824, 0.7662, 0.5374, 0.7781, 0.5374, 0.7781, 0.5575, 0.7661, 0.5575, 0.5581, 0.8338, 0.57, 0.8338, 0.57, 0.8539, 0.558, 0.8539, 0.6899, 0.8327, 0.7018, 0.8327, 0.7019, 0.8528, 0.6899, 0.8528, 0.5091, 0.8262, 0.521, 0.8262, 0.521, 0.8463, 0.5091, 0.8463, 0.761, 0.4639, 0.7729, 0.4639, 0.7729, 0.484, 0.7609, 0.484, 0.7614, 0.785, 0.7733, 0.785, 0.7734, 0.8051, 0.7614, 0.8051, 0.7626, 0.6649, 0.7745, 0.6649, 0.7745, 0.685, 0.7625, 0.685, 0.7617, 0.5848, 0.7736, 0.5848, 0.7737, 0.6049, 0.7617, 0.6049, 0.7054, 0.8322, 0.7173, 0.8322, 0.7173, 0.8523, 0.7053, 0.8523, 0.7626, 0.7118, 0.7745, 0.7118, 0.7745, 0.7319, 0.7625, 0.7319, 0.7623, 0.6373, 0.7742, 0.6373, 0.7743, 0.6574, 0.7623, 0.6574, 0.7613, 0.8322, 0.7732, 0.8322, 0.7733, 0.8523, 0.7613, 0.8523, 0.761, 0.4863, 0.7729, 0.4863, 0.7729, 0.5064, 0.7609, 0.5064, 0.7626, 0.7384, 0.7745, 0.7384, 0.7745, 0.7585, 0.7625, 0.7585, 0.7623, 0.6149, 0.7742, 0.6149, 0.7743, 0.635, 0.7623, 0.635, 0.7613, 0.8104, 0.7732, 0.8104, 0.7733, 0.8305, 0.7613, 0.8305, 0.6745, 0.8327, 0.6864, 0.8327, 0.6864, 0.8528, 0.6744, 0.8528, 0.734, 0.8328, 0.7459, 0.8328, 0.746, 0.8529, 0.734, 0.8529, 0.7626, 0.6894, 0.7745, 0.6894, 0.7745, 0.7095, 0.7625, 0.7095, 0.7202, 0.8325, 0.7321, 0.8325, 0.7322, 0.8526, 0.7202, 0.8526, 0.4661, 0.8327, 0.478, 0.8327, 0.4781, 0.8528, 0.4661, 0.8528, 0.524, 0.8262, 0.5359, 0.8262, 0.536, 0.8463, 0.524, 0.8463, 0.7614, 0.7625, 0.7733, 0.7625, 0.7734, 0.7826, 0.7614, 0.7826, 0.4816, 0.8262, 0.4935, 0.8262, 0.4935, 0.8463, 0.4815, 0.8463, 0.5383, 0.8262, 0.5502, 0.8262, 0.5503, 0.8463, 0.5383, 0.8463, 0.3866, 0.8382, 0.3985, 0.8382, 0.3986, 0.8583, 0.3866, 0.8583, 0.4378, 0.6797, 0.4286, 0.6797, 0.4196, 0.6779, 0.4111, 0.6744, 0.4035, 0.6693, 0.397, 0.6628, 0.3919, 0.6552, 0.3884, 0.6467, 0.3866, 0.6377, 0.3866, 0.6285, 0.3884, 0.6195, 0.3919, 0.611, 0.397, 0.6034, 0.4035, 0.5969, 0.4111, 0.5918, 0.4196, 0.5883, 0.4286, 0.5865, 0.4378, 0.5865, 0.4468, 0.5883, 0.4553, 0.5918, 0.4629, 0.5969, 0.4694, 0.6034, 0.4745, 0.611, 0.478, 0.6195, 0.4798, 0.6285, 0.4798, 0.6377, 0.478, 0.6467, 0.4745, 0.6552, 0.4694, 0.6628, 0.4629, 0.6693, 0.4553, 0.6744, 0.4468, 0.6779, 0.7712, 0.9243, 0.7712, 0.9352, 0.7639, 0.9352, 0.764, 0.9243, 0.8493, 0.921, 0.8493, 0.9318, 0.842, 0.9318, 0.842, 0.921, 0.755, 0.921, 0.755, 0.9319, 0.7477, 0.9319, 0.7477, 0.921, 0.4076, 0.9169, 0.4076, 0.9277, 0.4004, 0.9277, 0.4004, 0.9169, 0.8402, 0.921, 0.8402, 0.9318, 0.833, 0.9318, 0.833, 0.921, 0.8307, 0.9237, 0.8307, 0.9346, 0.8235, 0.9346, 0.8235, 0.9237, 0.8501, 0.4905, 0.8501, 0.5013, 0.8428, 0.5013, 0.8428, 0.4905, 0.85, 0.8544, 0.85, 0.8652, 0.8427, 0.8652, 0.8428, 0.8544, 0.5497, 0.9233, 0.5497, 0.9342, 0.5425, 0.9342, 0.5425, 0.9233, 0.7433, 0.9209, 0.7433, 0.9317, 0.736, 0.9317, 0.736, 0.9209, 0.5743, 0.9218, 0.5743, 0.9326, 0.567, 0.9326, 0.5671, 0.9218, 0.4172, 0.9169, 0.4172, 0.9277, 0.4099, 0.9277, 0.4099, 0.9169, 0.7343, 0.9209, 0.7343, 0.9317, 0.727, 0.9317, 0.727, 0.9209, 0.7252, 0.9209, 0.7252, 0.9317, 0.7179, 0.9317, 0.718, 0.9209, 0.8503, 0.5848, 0.8503, 0.5956, 0.843, 0.5956, 0.843, 0.5848, 0.5105, 0.9233, 0.5105, 0.9342, 0.5032, 0.9342, 0.5033, 0.9233, 0.7913, 0.9208, 0.7913, 0.9317, 0.784, 0.9317, 0.7841, 0.9208, 0.8503, 0.5623, 0.8503, 0.5732, 0.843, 0.5732, 0.843, 0.5623, 0.8511, 0.7067, 0.8511, 0.7176, 0.8438, 0.7176, 0.8439, 0.7067, 0.5653, 0.9218, 0.5653, 0.9326, 0.558, 0.9326, 0.5581, 0.9218, 0.538, 0.9233, 0.538, 0.9342, 0.5307, 0.9342, 0.5308, 0.9233, 0.8503, 0.6008, 0.8503, 0.6116, 0.843, 0.6116, 0.843, 0.6008, 0.6138, 0.9236, 0.6138, 0.9344, 0.6065, 0.9344, 0.6066, 0.9236, 0.7823, 0.9208, 0.7823, 0.9317, 0.775, 0.9317, 0.775, 0.9208, 0.6907, 0.9208, 0.6907, 0.9316, 0.6834, 0.9316, 0.6835, 0.9208, 0.501, 0.9233, 0.501, 0.9342, 0.4937, 0.9342, 0.4938, 0.9233, 0.6817, 0.9208, 0.6817, 0.9316, 0.6744, 0.9316, 0.6745, 0.9208, 0.8511, 0.6942, 0.8511, 0.705, 0.8438, 0.705, 0.8439, 0.6942, 0.8511, 0.6781, 0.8511, 0.689, 0.8438, 0.689, 0.8439, 0.6781, 0.6038, 0.9236, 0.6038, 0.9344, 0.5965, 0.9344, 0.5965, 0.9236, 0.8509, 0.6497, 0.8509, 0.6605, 0.8436, 0.6605, 0.8436, 0.6497, 0.8587, 0.8944, 0.8587, 0.9053, 0.8515, 0.9053, 0.8515, 0.8944, 0.5268, 0.4747, 0.5347, 0.4694, 0.5436, 0.4657, 0.553, 0.4639, 0.5625, 0.4639, 0.5719, 0.4657, 0.5807, 0.4694, 0.5887, 0.4747, 0.5954, 0.4815, 0.6008, 0.4894, 0.6044, 0.4982, 0.6063, 0.5076, 0.6063, 0.5172, 0.6044, 0.5266, 0.6008, 0.5354, 0.5954, 0.5434, 0.5887, 0.5501, 0.5807, 0.5554, 0.5719, 0.5591, 0.5625, 0.5609, 0.553, 0.5609, 0.5436, 0.5591, 0.5347, 0.5554, 0.5268, 0.5501, 0.52, 0.5433, 0.5147, 0.5354, 0.5111, 0.5266, 0.5092, 0.5172, 0.5092, 0.5076, 0.5111, 0.4982, 0.5147, 0.4894, 0.52, 0.4815, 0.3928, 0.7031, 0.4039, 0.7077, 0.4156, 0.7101, 0.4276, 0.7101, 0.4394, 0.7077, 0.4505, 0.7031, 0.4566, 0.7147, 0.4499, 0.7175, 0.4432, 0.7203, 0.436, 0.7217, 0.4289, 0.7231, 0.4216, 0.7231, 0.4143, 0.7231, 0.4072, 0.7217, 0.4, 0.7203, 0.3933, 0.7175, 0.3866, 0.7147, 0.6142, 0.5374, 0.6253, 0.5419, 0.637, 0.5443, 0.649, 0.5443, 0.6608, 0.5419, 0.6719, 0.5374, 0.6781, 0.5489, 0.6713, 0.5517, 0.6646, 0.5545, 0.6575, 0.5559, 0.6503, 0.5573, 0.643, 0.5573, 0.6358, 0.5573, 0.6286, 0.5559, 0.6215, 0.5545, 0.6148, 0.5517, 0.608, 0.5489, 0.4505, 0.7448, 0.4394, 0.7403, 0.4276, 0.7379, 0.4156, 0.7379, 0.4039, 0.7403, 0.3928, 0.7448, 0.3866, 0.7333, 0.3933, 0.7305, 0.4, 0.7277, 0.4072, 0.7263, 0.4143, 0.7249, 0.4216, 0.7249, 0.4289, 0.7249, 0.436, 0.7263, 0.4432, 0.7277, 0.4499, 0.7305, 0.4566, 0.7333, 0.4505, 0.7014, 0.4394, 0.6968, 0.4276, 0.6945, 0.4156, 0.6945, 0.4039, 0.6968, 0.3928, 0.7014, 0.3866, 0.6898, 0.3933, 0.687, 0.4, 0.6843, 0.4072, 0.6828, 0.4143, 0.6814, 0.4216, 0.6814, 0.4289, 0.6814, 0.436, 0.6828, 0.4432, 0.6843, 0.4499, 0.687, 0.4566, 0.6898, 0.6754, 0.5827, 0.6643, 0.5781, 0.6525, 0.5757, 0.6406, 0.5757, 0.6288, 0.5781, 0.6177, 0.5827, 0.6115, 0.5711, 0.6183, 0.5683, 0.625, 0.5655, 0.6321, 0.5641, 0.6393, 0.5627, 0.6466, 0.5627, 0.6538, 0.5627, 0.661, 0.5641, 0.6681, 0.5655, 0.6748, 0.5683, 0.6816, 0.5711, 0.5109, 0.5977, 0.5227, 0.6001, 0.5347, 0.6001, 0.5464, 0.5977, 0.5575, 0.5931, 0.5675, 0.5865, 0.5758, 0.5966, 0.5698, 0.6007, 0.5637, 0.6047, 0.557, 0.6075, 0.5502, 0.6103, 0.5431, 0.6117, 0.536, 0.6131, 0.5287, 0.6131, 0.5214, 0.6131, 0.5143, 0.6117, 0.5071, 0.6103, 0.5004, 0.6075, 0.4937, 0.6047, 0.4876, 0.6007, 0.4815, 0.5966, 0.4899, 0.5865, 0.4998, 0.5931, 0.4508, 0.8602, 0.4516, 0.8799, 0.4405, 0.8799, 0.4412, 0.8602, 0.5499, 0.8022, 0.5503, 0.8244, 0.5383, 0.8244, 0.5388, 0.8022, 0.7331, 0.7384, 0.7333, 0.7602, 0.7208, 0.7602, 0.721, 0.7384, 0.7185, 0.7384, 0.719, 0.7608, 0.7122, 0.7608, 0.7053, 0.7608, 0.7059, 0.7384, 0.4107, 0.8602, 0.4115, 0.8799, 0.4004, 0.8799, 0.4011, 0.8602, 0.7464, 0.6388, 0.7469, 0.661, 0.7349, 0.661, 0.7353, 0.6388, 0.6675, 0.7874, 0.6677, 0.8092, 0.6552, 0.8092, 0.6554, 0.7874, 0.7169, 0.5129, 0.7174, 0.5353, 0.7106, 0.5353, 0.7037, 0.5353, 0.7043, 0.5129, 0.5683, 0.8556, 0.5691, 0.8753, 0.558, 0.8753, 0.5588, 0.8556, 0.6189, 0.8019, 0.6194, 0.8241, 0.6073, 0.8241, 0.6078, 0.8019, 0.6053, 0.7783, 0.6056, 0.8001, 0.593, 0.8001, 0.5933, 0.7783, 0.703, 0.6649, 0.7036, 0.6873, 0.6967, 0.6873, 0.6899, 0.6873, 0.6904, 0.6649, 0.4764, 0.8546, 0.4772, 0.8743, 0.4661, 0.8743, 0.4669, 0.8546, 0.4395, 0.7918, 0.44, 0.814, 0.4279, 0.814, 0.4284, 0.7918, 0.6483, 0.7783, 0.6486, 0.8001, 0.636, 0.8001, 0.6363, 0.7783, 0.703, 0.6894, 0.7036, 0.7118, 0.6967, 0.7118, 0.6899, 0.7118, 0.6904, 0.6894, 0.7984, 0.5623, 0.7992, 0.582, 0.7881, 0.582, 0.7889, 0.5623, 0.7451, 0.5129, 0.7456, 0.535, 0.7335, 0.535, 0.734, 0.5129, 0.5512, 0.7786, 0.5514, 0.8005, 0.5388, 0.8005, 0.5391, 0.7786, 0.689, 0.6149, 0.6896, 0.6373, 0.6827, 0.6373, 0.6758, 0.6373, 0.6764, 0.6149, 0.6847, 0.8546, 0.6855, 0.8743, 0.6744, 0.8743, 0.6752, 0.8546, 0.7455, 0.7865, 0.746, 0.8086, 0.734, 0.8086, 0.7344, 0.7865, 0.4938, 0.7786, 0.4941, 0.8005, 0.4815, 0.8005, 0.4818, 0.7786, 0.7169, 0.4639, 0.7174, 0.4863, 0.7106, 0.4863, 0.7037, 0.4863, 0.7043, 0.4639, 0.6976, 0.8546, 0.6984, 0.8743, 0.6873, 0.8743, 0.688, 0.8546, 0.7467, 0.7135, 0.7471, 0.7357, 0.7351, 0.7357, 0.7356, 0.7135, 0.7315, 0.4639, 0.7318, 0.4857, 0.7192, 0.4857, 0.7195, 0.4639, 0.7044, 0.6149, 0.705, 0.6373, 0.6982, 0.6373, 0.6913, 0.6373, 0.6919, 0.6149, 0.7984, 0.5848, 0.7992, 0.6045, 0.7881, 0.6045, 0.7889, 0.5848, 0.4119, 0.7918, 0.4124, 0.814, 0.4004, 0.814, 0.4008, 0.7918, 0.5082, 0.7786, 0.5085, 0.8005, 0.4959, 0.8005, 0.4961, 0.7786, 0.689, 0.6397, 0.6896, 0.6621, 0.6827, 0.6621, 0.6758, 0.6621, 0.6764, 0.6397, 0.7443, 0.8547, 0.7451, 0.8744, 0.734, 0.8744, 0.7347, 0.8547, 0.7458, 0.5623, 0.7463, 0.5845, 0.7343, 0.5845, 0.7347, 0.5623, 0.5225, 0.7786, 0.5228, 0.8005, 0.5102, 0.8005, 0.5105, 0.7786, 0.4792, 0.7142, 0.4798, 0.7366, 0.4729, 0.7366, 0.4661, 0.7366, 0.4667, 0.7142, 0.4235, 0.8602, 0.4243, 0.8799, 0.4132, 0.8799, 0.414, 0.8602, 0.7366, 0.5374, 0.7371, 0.5595, 0.725, 0.5595, 0.7255, 0.5374, 0.7179, 0.5865, 0.7182, 0.6083, 0.7056, 0.6083, 0.7059, 0.5865, 0.7044, 0.639, 0.705, 0.6614, 0.6982, 0.6614, 0.6913, 0.6614, 0.6919, 0.639, 0.7977, 0.5129, 0.7984, 0.5325, 0.7873, 0.5325, 0.7881, 0.5129, 0.7451, 0.4639, 0.7456, 0.4861, 0.7335, 0.4861, 0.734, 0.4639, 0.5368, 0.7786, 0.5371, 0.8005, 0.5245, 0.8005, 0.5248, 0.7786, 0.703, 0.7384, 0.7036, 0.7608, 0.6967, 0.7608, 0.6899, 0.7608, 0.6904, 0.7384, 0.7305, 0.8544, 0.7313, 0.874, 0.7202, 0.874, 0.721, 0.8544, 0.7455, 0.7625, 0.746, 0.7847, 0.734, 0.7847, 0.7344, 0.7625, 0.7315, 0.5129, 0.7318, 0.5347, 0.7192, 0.5347, 0.7195, 0.5129, 0.4792, 0.7625, 0.4798, 0.7849, 0.4729, 0.7849, 0.4661, 0.7849, 0.4667, 0.7625, 0.7981, 0.785, 0.7989, 0.8047, 0.7878, 0.8047, 0.7886, 0.785, 0.4533, 0.7918, 0.4537, 0.814, 0.4417, 0.814, 0.4422, 0.7918, 0.7331, 0.6649, 0.7333, 0.6867, 0.7208, 0.6867, 0.721, 0.6649, 0.6876, 0.6649, 0.6881, 0.6873, 0.6813, 0.6873, 0.6744, 0.6873, 0.675, 0.6649, 0.6655, 0.8553, 0.6663, 0.875, 0.6552, 0.875, 0.6559, 0.8553, 0.7326, 0.6388, 0.7331, 0.661, 0.7211, 0.661, 0.7215, 0.6388, 0.7179, 0.5623, 0.7182, 0.5842, 0.7056, 0.5842, 0.7059, 0.5623, 0.4792, 0.7384, 0.4798, 0.7608, 0.4729, 0.7608, 0.4661, 0.7608, 0.4667, 0.7384, 0.7981, 0.7625, 0.7989, 0.7822, 0.7878, 0.7822, 0.7886, 0.7625, 0.7318, 0.7861, 0.7322, 0.8083, 0.7202, 0.8083, 0.7207, 0.7861, 0.634, 0.7783, 0.6343, 0.8001, 0.6217, 0.8001, 0.6219, 0.7783, 0.6879, 0.5865, 0.6884, 0.6089, 0.6816, 0.6089, 0.6747, 0.6089, 0.6753, 0.5865, 0.7716, 0.8541, 0.7724, 0.8738, 0.7613, 0.8738, 0.762, 0.8541, 0.7464, 0.6149, 0.7469, 0.637, 0.7349, 0.637, 0.7353, 0.6149, 0.7022, 0.7867, 0.7024, 0.8085, 0.6899, 0.8085, 0.6901, 0.7867, 0.7033, 0.5865, 0.7039, 0.6089, 0.697, 0.6089, 0.6902, 0.6089, 0.6907, 0.5865, 0.798, 0.8324, 0.7988, 0.8521, 0.7877, 0.8521, 0.7884, 0.8324, 0.7451, 0.488, 0.7456, 0.5102, 0.7335, 0.5102, 0.734, 0.488, 0.591, 0.7783, 0.5913, 0.8001, 0.5787, 0.8001, 0.579, 0.7783, 0.7084, 0.5374, 0.709, 0.5598, 0.7021, 0.5598, 0.6953, 0.5598, 0.6958, 0.5374, 0.3969, 0.86, 0.3977, 0.8797, 0.3866, 0.8797, 0.3874, 0.86, 0.7467, 0.6894, 0.7471, 0.7116, 0.7351, 0.7116, 0.7356, 0.6894, 0.6867, 0.7867, 0.687, 0.8085, 0.6744, 0.8085, 0.6747, 0.7867, 0.703, 0.7142, 0.7036, 0.7366, 0.6967, 0.7366, 0.6899, 0.7366, 0.6904, 0.7142, 0.7156, 0.854, 0.7164, 0.8737, 0.7053, 0.8737, 0.7061, 0.854, 0.3982, 0.7918, 0.3986, 0.814, 0.3866, 0.814, 0.3871, 0.7918, 0.7176, 0.7625, 0.7179, 0.7844, 0.7053, 0.7844, 0.7056, 0.7625, 0.6876, 0.7142, 0.6881, 0.7366, 0.6813, 0.7366, 0.6744, 0.7366, 0.675, 0.7142, 0.7993, 0.6649, 0.8, 0.6846, 0.7889, 0.6846, 0.7897, 0.6649, 0.5074, 0.8022, 0.5079, 0.8244, 0.4959, 0.8244, 0.4963, 0.8022, 0.7191, 0.6149, 0.7193, 0.6367, 0.7067, 0.6367, 0.707, 0.6149, 0.693, 0.5374, 0.6935, 0.5598, 0.6867, 0.5598, 0.6798, 0.5598, 0.6804, 0.5374, 0.758, 0.8548, 0.7588, 0.8745, 0.7477, 0.8745, 0.7485, 0.8548, 0.7326, 0.6149, 0.7331, 0.637, 0.7211, 0.637, 0.7215, 0.6149, 0.7315, 0.488, 0.7318, 0.5099, 0.7192, 0.5099, 0.7195, 0.488, 0.6876, 0.6894, 0.6881, 0.7118, 0.6813, 0.7118, 0.6744, 0.7118, 0.675, 0.6894, 0.7977, 0.4863, 0.7984, 0.506, 0.7873, 0.506, 0.7881, 0.4863, 0.4257, 0.7918, 0.4262, 0.814, 0.4141, 0.814, 0.4146, 0.7918, 0.4784, 0.7867, 0.4787, 0.8085, 0.4661, 0.8085, 0.4664, 0.7867, 0.5712, 0.7636, 0.5717, 0.786, 0.5649, 0.786, 0.558, 0.786, 0.5586, 0.7636, 0.799, 0.6149, 0.7998, 0.6345, 0.7887, 0.6345, 0.7895, 0.6149, 0.6476, 0.8019, 0.648, 0.8241, 0.636, 0.8241, 0.6365, 0.8019, 0.7331, 0.6894, 0.7333, 0.7112, 0.7208, 0.7112, 0.721, 0.6894, 0.6876, 0.7625, 0.6881, 0.7849, 0.6813, 0.7849, 0.6744, 0.7849, 0.675, 0.7625, 0.799, 0.6368, 0.7998, 0.6565, 0.7887, 0.6565, 0.7895, 0.6368, 0.4931, 0.8022, 0.4936, 0.8244, 0.4815, 0.8244, 0.482, 0.8022, 0.7322, 0.5859, 0.7325, 0.6078, 0.7199, 0.6078, 0.7202, 0.5859, 0.7169, 0.488, 0.7174, 0.5104, 0.7106, 0.5104, 0.7037, 0.5104, 0.7043, 0.488, 0.437, 0.8602, 0.4378, 0.8799, 0.4267, 0.8799, 0.4275, 0.8602, 0.7467, 0.6649, 0.7471, 0.6871, 0.7351, 0.6871, 0.7356, 0.6649, 0.7322, 0.5623, 0.7325, 0.5842, 0.7199, 0.5842, 0.7202, 0.5623, 0.7185, 0.6894, 0.719, 0.7118, 0.7122, 0.7118, 0.7053, 0.7118, 0.7059, 0.6894, 0.7977, 0.4639, 0.7984, 0.4836, 0.7873, 0.4836, 0.7881, 0.4639, 0.5361, 0.8022, 0.5366, 0.8244, 0.5245, 0.8244, 0.525, 0.8022, 0.5703, 0.7877, 0.5706, 0.8096, 0.558, 0.8096, 0.5583, 0.7877, 0.6683, 0.7632, 0.6689, 0.7856, 0.662, 0.7856, 0.6552, 0.7856, 0.6557, 0.7632, 0.7993, 0.7108, 0.8, 0.7305, 0.7889, 0.7305, 0.7897, 0.7108, 0.6046, 0.8019, 0.6051, 0.8241, 0.593, 0.8241, 0.5935, 0.8019, 0.7191, 0.639, 0.7193, 0.6609, 0.7067, 0.6609, 0.707, 0.639, 0.4715, 0.6814, 0.4721, 0.7038, 0.4652, 0.7038, 0.4584, 0.7038, 0.4589, 0.6814, 0.7853, 0.8544, 0.7861, 0.8741, 0.775, 0.8741, 0.7758, 0.8544, 0.7458, 0.5862, 0.7463, 0.6084, 0.7343, 0.6084, 0.7347, 0.5862, 0.6197, 0.7783, 0.6199, 0.8001, 0.6073, 0.8001, 0.6076, 0.7783, 0.7033, 0.5623, 0.7039, 0.5847, 0.697, 0.5847, 0.6902, 0.5847, 0.6907, 0.5623, 0.7982, 0.8544, 0.7989, 0.8741, 0.7878, 0.8741, 0.7886, 0.8544, 0.5903, 0.8019, 0.5907, 0.8241, 0.5787, 0.8241, 0.5792, 0.8019, 0.7176, 0.7861, 0.7179, 0.808, 0.7053, 0.808, 0.7056, 0.7861, 0.6876, 0.7384, 0.6881, 0.7608, 0.6813, 0.7608, 0.6744, 0.7608, 0.675, 0.7384, 0.798, 0.8104, 0.7988, 0.8301, 0.7877, 0.8301, 0.7884, 0.8104, 0.6332, 0.8019, 0.6337, 0.8241, 0.6217, 0.8241, 0.6221, 0.8019, 0.723, 0.5374, 0.7233, 0.5592, 0.7107, 0.5592, 0.711, 0.5374, 0.7185, 0.6649, 0.719, 0.6873, 0.7122, 0.6873, 0.7053, 0.6873, 0.7059, 0.6649, 0.7993, 0.7384, 0.8, 0.7581, 0.7889, 0.7581, 0.7897, 0.7384, 0.7467, 0.7384, 0.7471, 0.7606, 0.7351, 0.7606, 0.7356, 0.7384, 0.7319, 0.7625, 0.7322, 0.7844, 0.7196, 0.7844, 0.7199, 0.7625, 0.703, 0.7625, 0.7036, 0.7849, 0.6967, 0.7849, 0.6899, 0.7849, 0.6904, 0.7625, 0.7993, 0.6894, 0.8, 0.7091, 0.7889, 0.7091, 0.7897, 0.6894, 0.5218, 0.8022, 0.5222, 0.8244, 0.5102, 0.8244, 0.5107, 0.8022, 0.7331, 0.7135, 0.7333, 0.7354, 0.7208, 0.7354, 0.721, 0.7135, 0.7185, 0.7135, 0.719, 0.736, 0.7122, 0.736, 0.7053, 0.736, 0.7059, 0.7135, 0.4535, 0.8824, 0.4627, 0.8824, 0.4629, 0.9027, 0.4533, 0.9027, 0.7754, 0.8758, 0.785, 0.8758, 0.7854, 0.8963, 0.775, 0.8963, 0.6064, 0.8483, 0.6168, 0.8483, 0.617, 0.8685, 0.6061, 0.8685, 0.6073, 0.8258, 0.6182, 0.8258, 0.6187, 0.8465, 0.6068, 0.8465, 0.7881, 0.8758, 0.7973, 0.8758, 0.7975, 0.896, 0.7878, 0.896, 0.8006, 0.5129, 0.8102, 0.5129, 0.8106, 0.5334, 0.8002, 0.5334, 0.7765, 0.6649, 0.7869, 0.6649, 0.7872, 0.6851, 0.7762, 0.6851, 0.4146, 0.8157, 0.4256, 0.8157, 0.426, 0.8364, 0.4141, 0.8364, 0.8131, 0.8544, 0.8223, 0.8544, 0.8225, 0.8746, 0.8129, 0.8746, 0.8006, 0.4863, 0.8102, 0.4863, 0.8106, 0.5068, 0.8002, 0.5068, 0.7752, 0.8104, 0.7857, 0.8104, 0.7859, 0.8306, 0.775, 0.8306, 0.7494, 0.6649, 0.7603, 0.6649, 0.7608, 0.6856, 0.7489, 0.6856, 0.8142, 0.6649, 0.8234, 0.6649, 0.8236, 0.6851, 0.814, 0.6851, 0.5244, 0.87, 0.534, 0.87, 0.5344, 0.8905, 0.524, 0.8905, 0.7757, 0.5848, 0.7861, 0.5848, 0.7864, 0.605, 0.7754, 0.605, 0.7478, 0.4878, 0.7587, 0.4878, 0.7592, 0.5085, 0.7473, 0.5085, 0.8134, 0.5848, 0.8225, 0.5848, 0.8228, 0.605, 0.8131, 0.605, 0.8006, 0.4639, 0.8102, 0.4639, 0.8106, 0.4844, 0.8002, 0.4844, 0.7749, 0.4639, 0.7854, 0.4639, 0.7856, 0.4841, 0.7747, 0.4841, 0.7478, 0.5129, 0.7587, 0.5129, 0.7592, 0.5336, 0.7473, 0.5336, 0.8131, 0.7848, 0.8222, 0.7848, 0.8225, 0.805, 0.8128, 0.805, 0.8022, 0.7384, 0.8118, 0.7384, 0.8122, 0.7589, 0.8018, 0.7589, 0.7754, 0.785, 0.7858, 0.785, 0.7861, 0.8052, 0.7751, 0.8052, 0.7494, 0.7384, 0.7603, 0.7384, 0.7608, 0.7591, 0.7489, 0.7591, 0.6554, 0.8767, 0.6646, 0.8767, 0.6648, 0.8969, 0.6552, 0.8969, 0.801, 0.7625, 0.8107, 0.7625, 0.8111, 0.7831, 0.8006, 0.7831, 0.4006, 0.8382, 0.4111, 0.8382, 0.4113, 0.8584, 0.4004, 0.8584, 0.4009, 0.8157, 0.4118, 0.8157, 0.4123, 0.8364, 0.4004, 0.8364, 0.8131, 0.7625, 0.8222, 0.7625, 0.8225, 0.7828, 0.8128, 0.7828, 0.8022, 0.7116, 0.8118, 0.7116, 0.8122, 0.7322, 0.8018, 0.7322, 0.7762, 0.6373, 0.7867, 0.6373, 0.7869, 0.6576, 0.776, 0.6576, 0.3871, 0.8157, 0.398, 0.8157, 0.3985, 0.8364, 0.3866, 0.8364, 0.5582, 0.877, 0.5674, 0.877, 0.5676, 0.8973, 0.558, 0.8973, 0.7057, 0.8755, 0.7154, 0.8755, 0.7158, 0.896, 0.7053, 0.896, 0.6357, 0.8477, 0.6461, 0.8477, 0.6464, 0.8679, 0.6354, 0.8679, 0.4666, 0.8103, 0.4775, 0.8103, 0.478, 0.831, 0.4661, 0.831, 0.8129, 0.8324, 0.8221, 0.8324, 0.8223, 0.8526, 0.8127, 0.8526, 0.8019, 0.6371, 0.8116, 0.6371, 0.812, 0.6576, 0.8015, 0.6576, 0.6214, 0.8477, 0.6318, 0.8477, 0.6321, 0.8679, 0.6211, 0.8679, 0.5585, 0.8113, 0.5694, 0.8113, 0.5699, 0.832, 0.558, 0.832, 0.6746, 0.876, 0.6838, 0.876, 0.6841, 0.8963, 0.6744, 0.8963, 0.8022, 0.6649, 0.8118, 0.6649, 0.8122, 0.6854, 0.8018, 0.6854, 0.7754, 0.7625, 0.7858, 0.7625, 0.7861, 0.7828, 0.7751, 0.7828, 0.7478, 0.4639, 0.7587, 0.4639, 0.7592, 0.4846, 0.7473, 0.4846, 0.8009, 0.8766, 0.8101, 0.8766, 0.8103, 0.8969, 0.8007, 0.8969, 0.8019, 0.6149, 0.8116, 0.6149, 0.812, 0.6354, 0.8015, 0.6354, 0.4143, 0.8382, 0.4247, 0.8382, 0.4249, 0.8584, 0.414, 0.8584, 0.7494, 0.7135, 0.7603, 0.7135, 0.7608, 0.7342, 0.7489, 0.7342, 0.7479, 0.8763, 0.7571, 0.8763, 0.7573, 0.8965, 0.7477, 0.8965, 0.5791, 0.8703, 0.5887, 0.8703, 0.5891, 0.8908, 0.5787, 0.8908, 0.5104, 0.848, 0.5208, 0.848, 0.521, 0.8683, 0.5101, 0.8683, 0.7485, 0.5623, 0.7595, 0.5623, 0.7599, 0.583, 0.748, 0.583, 0.7342, 0.8761, 0.7434, 0.8761, 0.7436, 0.8964, 0.734, 0.8964, 0.8009, 0.8104, 0.8106, 0.8104, 0.811, 0.8309, 0.8005, 0.8309, 0.4534, 0.8382, 0.4638, 0.8382, 0.4641, 0.8584, 0.4531, 0.8584, 0.7393, 0.5374, 0.7502, 0.5374, 0.7507, 0.5581, 0.7388, 0.5581, 0.3868, 0.8815, 0.396, 0.8815, 0.3962, 0.9017, 0.3866, 0.9017, 0.801, 0.785, 0.8107, 0.785, 0.8111, 0.8055, 0.8006, 0.8055, 0.7801, 0.5374, 0.7905, 0.5374, 0.7908, 0.5576, 0.7798, 0.5576, 0.7345, 0.8104, 0.7454, 0.8104, 0.7459, 0.8311, 0.734, 0.8311, 0.8139, 0.6149, 0.8231, 0.6149, 0.8234, 0.6351, 0.8137, 0.6351, 0.8011, 0.8544, 0.8107, 0.8544, 0.8111, 0.8749, 0.8007, 0.8749, 0.428, 0.8382, 0.4385, 0.8382, 0.4387, 0.8584, 0.4278, 0.8584, 0.6903, 0.8103, 0.7013, 0.8103, 0.7018, 0.831, 0.6899, 0.831, 0.686, 0.876, 0.6952, 0.876, 0.6954, 0.8963, 0.6858, 0.8963, 0.8013, 0.5623, 0.811, 0.5623, 0.8114, 0.5828, 0.8009, 0.5828, 0.7765, 0.7118, 0.7869, 0.7118, 0.7872, 0.7321, 0.7762, 0.7321, 0.6556, 0.811, 0.6666, 0.811, 0.6671, 0.8317, 0.6552, 0.8317, 0.8123, 0.8766, 0.8215, 0.8766, 0.8217, 0.8969, 0.8121, 0.8969, 0.537, 0.87, 0.5467, 0.87, 0.5471, 0.8905, 0.5366, 0.8905, 0.7762, 0.6149, 0.7867, 0.6149, 0.7869, 0.6351, 0.776, 0.6351, 0.7482, 0.7625, 0.7592, 0.7625, 0.7596, 0.7832, 0.7477, 0.7832, 0.8129, 0.8104, 0.8221, 0.8104, 0.8223, 0.8306, 0.8127, 0.8306, 0.8013, 0.5848, 0.811, 0.5848, 0.8114, 0.6053, 0.8009, 0.6053, 0.7765, 0.6894, 0.7869, 0.6894, 0.7872, 0.7096, 0.7762, 0.7096, 0.6749, 0.8103, 0.6858, 0.8103, 0.6863, 0.831, 0.6744, 0.831, 0.8126, 0.4639, 0.8218, 0.4639, 0.822, 0.4841, 0.8124, 0.4841, 0.6215, 0.8697, 0.6312, 0.8697, 0.6316, 0.8902, 0.6211, 0.8902, 0.4407, 0.8382, 0.4511, 0.8382, 0.4514, 0.8584, 0.4405, 0.8584, 0.4284, 0.8157, 0.4393, 0.8157, 0.4398, 0.8364, 0.4279, 0.8364, 0.4006, 0.8816, 0.4098, 0.8816, 0.41, 0.9018, 0.4004, 0.9018, 0.5105, 0.87, 0.5202, 0.87, 0.5206, 0.8905, 0.5101, 0.8905, 0.5242, 0.848, 0.5347, 0.848, 0.5349, 0.8683, 0.524, 0.8683, 0.7494, 0.6894, 0.7603, 0.6894, 0.7608, 0.7101, 0.7489, 0.7101, 0.8126, 0.4863, 0.8218, 0.4863, 0.822, 0.5066, 0.8124, 0.5066, 0.4537, 0.8602, 0.4634, 0.8602, 0.4638, 0.8807, 0.4533, 0.8807, 0.7479, 0.8328, 0.7584, 0.8328, 0.7586, 0.8531, 0.7477, 0.8531, 0.7058, 0.8097, 0.7167, 0.8097, 0.7172, 0.8304, 0.7053, 0.8304, 0.4663, 0.876, 0.4755, 0.876, 0.4757, 0.8963, 0.4661, 0.8963, 0.6342, 0.8697, 0.6438, 0.8697, 0.6442, 0.8902, 0.6338, 0.8902, 0.5789, 0.8483, 0.5894, 0.8483, 0.5896, 0.8685, 0.5787, 0.8685, 0.5792, 0.8258, 0.5901, 0.8258, 0.5906, 0.8465, 0.5787, 0.8465, 0.8142, 0.6871, 0.8234, 0.6871, 0.8236, 0.7074, 0.814, 0.7074, 0.7206, 0.8758, 0.7302, 0.8758, 0.7306, 0.8963, 0.7202, 0.8963, 0.7757, 0.5623, 0.7861, 0.5623, 0.7864, 0.5826, 0.7754, 0.5826, 0.4422, 0.8157, 0.4531, 0.8157, 0.4536, 0.8364, 0.4417, 0.8364, 0.4263, 0.8816, 0.4355, 0.8816, 0.4357, 0.9018, 0.4261, 0.9018, 0.5918, 0.8703, 0.6014, 0.8703, 0.6018, 0.8908, 0.5914, 0.8908, 0.5379, 0.848, 0.5484, 0.848, 0.5486, 0.8683, 0.5377, 0.8683, 0.7529, 0.5374, 0.7639, 0.5374, 0.7644, 0.5581, 0.7525, 0.5581, 0.8142, 0.7091, 0.8234, 0.7091, 0.8236, 0.7294, 0.814, 0.7294, 0.4819, 0.87, 0.4916, 0.87, 0.492, 0.8905, 0.4815, 0.8905, 0.4818, 0.848, 0.4922, 0.848, 0.4925, 0.8683, 0.4815, 0.8683, 0.7485, 0.5862, 0.7595, 0.5862, 0.7599, 0.607, 0.748, 0.607, 0.8126, 0.5129, 0.8218, 0.5129, 0.822, 0.5331, 0.8124, 0.5331, 0.7617, 0.8755, 0.7713, 0.8755, 0.7717, 0.896, 0.7613, 0.896, 0.5926, 0.8483, 0.603, 0.8483, 0.6033, 0.8685, 0.5923, 0.8685, 0.593, 0.8258, 0.6039, 0.8258, 0.6044, 0.8465, 0.5925, 0.8465, 0.4398, 0.8816, 0.4489, 0.8816, 0.4492, 0.9018, 0.4395, 0.9018, 0.4957, 0.87, 0.5054, 0.87, 0.5058, 0.8905, 0.4953, 0.8905, 0.7749, 0.4863, 0.7854, 0.4863, 0.7856, 0.5066, 0.7747, 0.5066, 0.7491, 0.6149, 0.76, 0.6149, 0.7605, 0.6356, 0.7486, 0.6356, 0.8142, 0.7384, 0.8234, 0.7384, 0.8236, 0.7586, 0.814, 0.7586, 0.8022, 0.6894, 0.8118, 0.6894, 0.8122, 0.7099, 0.8018, 0.7099, 0.7752, 0.8324, 0.7857, 0.8324, 0.7859, 0.8526, 0.775, 0.8526, 0.7481, 0.8104, 0.759, 0.8104, 0.7595, 0.8311, 0.7476, 0.8311, 0.8139, 0.6371, 0.8231, 0.6371, 0.8234, 0.6574, 0.8137, 0.6574, 0.6054, 0.8703, 0.6151, 0.8703, 0.6155, 0.8908, 0.605, 0.8908, 0.7749, 0.5129, 0.7854, 0.5129, 0.7856, 0.5331, 0.7747, 0.5331, 0.7482, 0.785, 0.7592, 0.785, 0.7596, 0.8057, 0.7477, 0.8057, 0.4134, 0.8816, 0.4226, 0.8816, 0.4229, 0.9018, 0.4132, 0.9018, 0.8051, 0.5374, 0.8147, 0.5374, 0.8152, 0.5579, 0.8047, 0.5579, 0.4956, 0.848, 0.506, 0.848, 0.5062, 0.8683, 0.4953, 0.8683, 0.7491, 0.6388, 0.76, 0.6388, 0.7605, 0.6595, 0.7486, 0.6595, 0.8134, 0.5623, 0.8225, 0.5623, 0.8228, 0.5826, 0.8131, 0.5826, 0.7929, 0.5374, 0.8026, 0.5374, 0.803, 0.5579, 0.7925, 0.5579, 0.7765, 0.7384, 0.7869, 0.7384, 0.7872, 0.7586, 0.7762, 0.7586, 0.7207, 0.8101, 0.7316, 0.8101, 0.7321, 0.8308, 0.7202, 0.8308, 0.8497, 0.8944, 0.8497, 0.9059, 0.8425, 0.9059, 0.8429, 0.8944, 0.8493, 0.8766, 0.8497, 0.8881, 0.8425, 0.8881, 0.8425, 0.8766, 0.8588, 0.8104, 0.8589, 0.8212, 0.8516, 0.8212, 0.8516, 0.8104, 0.4888, 0.9101, 0.4888, 0.9216, 0.4815, 0.9216, 0.4819, 0.9101, 0.5403, 0.9101, 0.5407, 0.9216, 0.5335, 0.9216, 0.5335, 0.9101, 0.8582, 0.9077, 0.8582, 0.9186, 0.8509, 0.9186, 0.8509, 0.9077, 0.841, 0.7625, 0.841, 0.774, 0.8337, 0.774, 0.8341, 0.7625, 0.5006, 0.9101, 0.501, 0.9216, 0.4937, 0.9216, 0.4937, 0.9101, 0.8508, 0.6149, 0.8509, 0.6257, 0.8436, 0.6257, 0.8436, 0.6149, 0.5502, 0.9101, 0.5502, 0.9216, 0.543, 0.9216, 0.5434, 0.9101, 0.8075, 0.9081, 0.8079, 0.9196, 0.8007, 0.9196, 0.8007, 0.9081, 0.85, 0.4639, 0.8501, 0.4747, 0.8428, 0.4747, 0.8428, 0.4639, 0.7549, 0.9078, 0.7549, 0.9193, 0.7477, 0.9193, 0.7481, 0.9078, 0.5766, 0.8773, 0.5766, 0.8888, 0.5694, 0.8886, 0.5698, 0.877, 0.85, 0.7946, 0.85, 0.8055, 0.8427, 0.8054, 0.8427, 0.7946, 0.5105, 0.9101, 0.5105, 0.9216, 0.5032, 0.9216, 0.5036, 0.9101, 0.8165, 0.9081, 0.8169, 0.9196, 0.8097, 0.9196, 0.8097, 0.9081, 0.8079, 0.9214, 0.808, 0.9322, 0.8007, 0.9322, 0.8007, 0.9214, 0.7712, 0.9111, 0.7712, 0.9226, 0.7639, 0.9226, 0.7643, 0.9111, 0.8408, 0.8266, 0.8408, 0.8381, 0.8336, 0.8379, 0.834, 0.8264, 0.5859, 0.9248, 0.586, 0.9356, 0.5787, 0.9356, 0.5787, 0.9248, 0.8413, 0.6008, 0.8413, 0.6123, 0.834, 0.6123, 0.8344, 0.6008, 0.8406, 0.8544, 0.841, 0.8659, 0.8338, 0.8659, 0.8338, 0.8544, 0.8499, 0.8239, 0.8499, 0.8347, 0.8426, 0.8347, 0.8426, 0.8239, 0.7822, 0.9076, 0.7822, 0.9191, 0.775, 0.9191, 0.7754, 0.9076, 0.8409, 0.5623, 0.8413, 0.5738, 0.834, 0.5738, 0.834, 0.5623, 0.8521, 0.5374, 0.8522, 0.5482, 0.8449, 0.5482, 0.8449, 0.5374, 0.7069, 0.9072, 0.7069, 0.9187, 0.6997, 0.9187, 0.7001, 0.9072, 0.662, 0.9082, 0.6624, 0.9197, 0.6552, 0.9197, 0.6552, 0.9082, 0.8511, 0.7384, 0.8511, 0.7492, 0.8438, 0.7492, 0.8438, 0.7384, 0.841, 0.7758, 0.841, 0.7873, 0.8337, 0.7873, 0.8341, 0.7758, 0.5561, 0.8702, 0.5561, 0.8818, 0.5488, 0.8815, 0.5492, 0.87, 0.8511, 0.7193, 0.8511, 0.7302, 0.8438, 0.7302, 0.8438, 0.7193, 0.8307, 0.9105, 0.8307, 0.922, 0.8235, 0.922, 0.8238, 0.9105, 0.8408, 0.8401, 0.8408, 0.8516, 0.8336, 0.8514, 0.834, 0.8399, 0.6284, 0.923, 0.6284, 0.9338, 0.6211, 0.9338, 0.6211, 0.923, 0.7912, 0.9076, 0.7912, 0.9191, 0.784, 0.9191, 0.7844, 0.9076, 0.8417, 0.6649, 0.8421, 0.6764, 0.8348, 0.6764, 0.8348, 0.6649, 0.85, 0.7626, 0.85, 0.7734, 0.8427, 0.7734, 0.8427, 0.7625, 0.7159, 0.9072, 0.7159, 0.9187, 0.7087, 0.9187, 0.7091, 0.9072, 0.4729, 0.9075, 0.4733, 0.919, 0.4661, 0.919, 0.4661, 0.9075, 0.8169, 0.9214, 0.817, 0.9322, 0.8097, 0.9322, 0.8097, 0.9214, 0.6714, 0.9082, 0.6714, 0.9197, 0.6641, 0.9197, 0.6645, 0.9082, 0.8417, 0.6809, 0.8421, 0.6924, 0.8348, 0.6924, 0.8348, 0.6809, 0.8585, 0.5129, 0.8585, 0.5237, 0.8512, 0.5237, 0.8512, 0.5129, 0.8418, 0.6497, 0.8418, 0.6612, 0.8346, 0.6612, 0.835, 0.6497, 0.7248, 0.9076, 0.7252, 0.9191, 0.7179, 0.9191, 0.7179, 0.9076, 0.8499, 0.8365, 0.8499, 0.8474, 0.8426, 0.8473, 0.8426, 0.8365, 0.8421, 0.6969, 0.8421, 0.7084, 0.8348, 0.7084, 0.8352, 0.6969, 0.7338, 0.9076, 0.7342, 0.9191, 0.7269, 0.9191, 0.7269, 0.9076, 0.8508, 0.6274, 0.8509, 0.6383, 0.8436, 0.6383, 0.8436, 0.6274, 0.841, 0.7946, 0.841, 0.8061, 0.8337, 0.8061, 0.8341, 0.7946, 0.5196, 0.9101, 0.52, 0.9216, 0.5127, 0.9216, 0.5127, 0.9101, 0.5195, 0.9233, 0.5195, 0.9342, 0.5123, 0.9342, 0.5123, 0.9233, 0.529, 0.9101, 0.529, 0.9216, 0.5217, 0.9216, 0.5221, 0.9101, 0.7428, 0.9076, 0.7431, 0.9191, 0.7359, 0.9191, 0.7359, 0.9076, 0.85, 0.7758, 0.85, 0.7867, 0.8427, 0.7866, 0.8427, 0.7758, 0.8418, 0.6149, 0.8418, 0.6264, 0.8346, 0.6264, 0.835, 0.6149, 0.8405, 0.5131, 0.8405, 0.5246, 0.8333, 0.5244, 0.8337, 0.5129, 0.8499, 0.8104, 0.8499, 0.8213, 0.8426, 0.8212, 0.8426, 0.8104, 0.8418, 0.6281, 0.8418, 0.6396, 0.8346, 0.6396, 0.835, 0.6281, 0.6532, 0.8699, 0.6532, 0.8814, 0.646, 0.8812, 0.6464, 0.8697, 0.716, 0.9205, 0.716, 0.9313, 0.7087, 0.9313, 0.7087, 0.9205, 0.5652, 0.9085, 0.5652, 0.9201, 0.558, 0.9201, 0.5584, 0.9085, 0.5738, 0.9085, 0.5742, 0.9201, 0.567, 0.9201, 0.567, 0.9085, 0.4418, 0.9169, 0.4419, 0.9277, 0.4346, 0.9277, 0.4346, 0.9169, 0.6037, 0.9103, 0.6037, 0.9218, 0.5965, 0.9218, 0.5969, 0.9103, 0.8428, 0.5374, 0.8431, 0.5489, 0.8359, 0.5489, 0.8359, 0.5374, 0.6624, 0.9214, 0.6624, 0.9323, 0.6552, 0.9323, 0.6552, 0.9214, 0.8495, 0.5129, 0.8495, 0.5244, 0.8422, 0.5244, 0.8426, 0.5129, 0.628, 0.9097, 0.6284, 0.9212, 0.6211, 0.9212, 0.6211, 0.9097, 0.6714, 0.9214, 0.6715, 0.9323, 0.6642, 0.9323, 0.6642, 0.9214, 0.8421, 0.7102, 0.8421, 0.7217, 0.8348, 0.7217, 0.8352, 0.7102, 0.5855, 0.9115, 0.5859, 0.923, 0.5787, 0.923, 0.5787, 0.9115, 0.8582, 0.921, 0.8583, 0.9318, 0.851, 0.9318, 0.851, 0.921, 0.8402, 0.9077, 0.8402, 0.9193, 0.833, 0.9193, 0.8333, 0.9077, 0.3934, 0.913, 0.3938, 0.9245, 0.3866, 0.9245, 0.3866, 0.913, 0.8587, 0.8766, 0.8587, 0.8875, 0.8514, 0.8875, 0.8514, 0.8766, 0.6501, 0.9147, 0.6501, 0.9263, 0.6428, 0.9263, 0.6432, 0.9147, 0.8417, 0.7384, 0.8421, 0.7499, 0.8348, 0.7499, 0.8348, 0.7384, 0.8511, 0.6649, 0.8511, 0.6757, 0.8438, 0.6757, 0.8438, 0.6649, 0.6816, 0.9075, 0.6816, 0.919, 0.6744, 0.919, 0.6748, 0.9075, 0.8409, 0.5848, 0.8413, 0.5963, 0.834, 0.5963, 0.834, 0.5848, 0.7069, 0.9205, 0.707, 0.9313, 0.6997, 0.9313, 0.6997, 0.9205, 0.6906, 0.9075, 0.6906, 0.919, 0.6834, 0.919, 0.6838, 0.9075, 0.8408, 0.8106, 0.8408, 0.8221, 0.8336, 0.8219, 0.834, 0.8104, 0.529, 0.9233, 0.529, 0.9342, 0.5217, 0.9342, 0.5217, 0.9233, 0.4586, 0.9139, 0.4586, 0.9254, 0.4514, 0.9254, 0.4518, 0.9139, 0.8488, 0.9077, 0.8492, 0.9193, 0.8419, 0.9193, 0.8419, 0.9077, 0.4888, 0.9233, 0.4888, 0.9342, 0.4815, 0.9342, 0.4815, 0.9233, 0.6138, 0.9103, 0.6138, 0.9218, 0.6065, 0.9218, 0.6069, 0.9103, 0.4281, 0.9131, 0.4285, 0.9246, 0.4213, 0.9246, 0.4213, 0.9131, 0.4733, 0.9208, 0.4734, 0.9316, 0.4661, 0.9316, 0.4661, 0.9208, 0.6406, 0.9147, 0.6406, 0.9263, 0.6333, 0.9263, 0.6337, 0.9147, 0.8417, 0.7234, 0.8421, 0.7349, 0.8348, 0.7349, 0.8348, 0.7234, 0.85, 0.4772, 0.8501, 0.488, 0.8428, 0.488, 0.8428, 0.4772, 0.4201, 0.2675, 0.4136, 0.3002, 0.4009, 0.331, 0.3823, 0.3588, 0.3588, 0.3823, 0.331, 0.4009, 0.3002, 0.4136, 0.2675, 0.4201, 0.2341, 0.4201, 0.2014, 0.4136, 0.1706, 0.4009, 0.1429, 0.3823, 0.1193, 0.3588, 0.1008, 0.331, 0.08802, 0.3002, 0.08151, 0.2675, 0.08151, 0.2341, 0.08802, 0.2014, 0.1008, 0.1706, 0.1193, 0.1429, 0.1429, 0.1193, 0.1706, 0.1008, 0.2014, 0.08802, 0.2341, 0.08151, 0.2675, 0.08151, 0.3002, 0.08802, 0.331, 0.1008, 0.3588, 0.1193, 0.3823, 0.1429, 0.4009, 0.1706, 0.4136, 0.2014, 0.4201, 0.2341, 0.8407, 0.8778, 0.8407, 0.8882, 0.833, 0.8882, 0.833, 0.8766, 0.4632, 0.8114, 0.4632, 0.8256, 0.4555, 0.8257, 0.4555, 0.8096, 0.7179, 0.8981, 0.7322, 0.8981, 0.7322, 0.9059, 0.7207, 0.9058, 0.841, 0.4651, 0.841, 0.4754, 0.8333, 0.4754, 0.8333, 0.4639, 0.8315, 0.4876, 0.8315, 0.5019, 0.8238, 0.5019, 0.8238, 0.4859, 0.8331, 0.7129, 0.8331, 0.7272, 0.8253, 0.7272, 0.8254, 0.7157, 0.5015, 0.894, 0.5015, 0.9083, 0.4937, 0.9083, 0.4937, 0.8923, 0.8329, 0.6469, 0.8329, 0.6612, 0.8251, 0.6612, 0.8251, 0.6496, 0.841, 0.4784, 0.841, 0.4887, 0.8333, 0.4888, 0.8333, 0.4772, 0.8082, 0.8344, 0.8083, 0.8487, 0.8005, 0.8487, 0.8005, 0.8326, 0.8331, 0.7384, 0.8331, 0.7527, 0.8253, 0.7527, 0.8254, 0.7411, 0.641, 0.9026, 0.6411, 0.913, 0.6333, 0.913, 0.6333, 0.9014, 0.8312, 0.8784, 0.8312, 0.8927, 0.8235, 0.8927, 0.8235, 0.8766, 0.8331, 0.6809, 0.8331, 0.6952, 0.8253, 0.6952, 0.8254, 0.6836, 0.8319, 0.7958, 0.832, 0.8061, 0.8242, 0.8061, 0.8242, 0.7946, 0.511, 0.894, 0.511, 0.9083, 0.5032, 0.9083, 0.5032, 0.8923, 0.8331, 0.6969, 0.8331, 0.7112, 0.8253, 0.7112, 0.8254, 0.6996, 0.7717, 0.899, 0.7717, 0.9093, 0.7639, 0.9094, 0.7639, 0.8978, 0.5317, 0.894, 0.5317, 0.9083, 0.524, 0.9083, 0.524, 0.8923, 0.8331, 0.6649, 0.8331, 0.6792, 0.8253, 0.6792, 0.8254, 0.6676, 0.841, 0.4917, 0.841, 0.502, 0.8333, 0.5021, 0.8333, 0.4905, 0.6288, 0.8937, 0.6289, 0.908, 0.6211, 0.908, 0.6211, 0.8919, 0.8007, 0.8986, 0.815, 0.8986, 0.815, 0.9064, 0.8034, 0.9063, 0.6505, 0.9026, 0.6506, 0.913, 0.6428, 0.913, 0.6428, 0.9014, 0.5412, 0.894, 0.5412, 0.9083, 0.5335, 0.9083, 0.5335, 0.8923, 0.6552, 0.8987, 0.6694, 0.8987, 0.6694, 0.9065, 0.6579, 0.9064, 0.4081, 0.9048, 0.4081, 0.9151, 0.4004, 0.9152, 0.4004, 0.9036, 0.6042, 0.8943, 0.6043, 0.9085, 0.5965, 0.9086, 0.5965, 0.8925, 0.7477, 0.8982, 0.762, 0.8982, 0.762, 0.906, 0.7504, 0.906, 0.4195, 0.9048, 0.4195, 0.9151, 0.4118, 0.9152, 0.4118, 0.9036, 0.5507, 0.894, 0.5508, 0.9083, 0.543, 0.9083, 0.543, 0.8923, 0.558, 0.899, 0.5723, 0.899, 0.5723, 0.9068, 0.5607, 0.9068, 0.775, 0.8981, 0.7911, 0.8981, 0.7911, 0.9058, 0.7768, 0.9058, 0.8328, 0.6176, 0.8329, 0.6291, 0.8251, 0.6291, 0.8251, 0.6149, 0.4661, 0.8981, 0.4777, 0.898, 0.4777, 0.9058, 0.4673, 0.9058, 0.6333, 0.8919, 0.6494, 0.8919, 0.6493, 0.8997, 0.6351, 0.8996, 0.8319, 0.7652, 0.832, 0.7768, 0.8242, 0.7768, 0.8242, 0.7625, 0.4213, 0.9036, 0.4328, 0.9036, 0.4328, 0.9114, 0.4225, 0.9114, 0.5787, 0.8926, 0.5948, 0.8925, 0.5948, 0.9003, 0.5805, 0.9003, 0.8318, 0.8131, 0.8319, 0.8247, 0.8241, 0.8247, 0.8241, 0.8104, 0.5787, 0.902, 0.5903, 0.902, 0.5902, 0.9098, 0.5799, 0.9097, 0.6744, 0.8981, 0.6905, 0.898, 0.6905, 0.9058, 0.6762, 0.9058, 0.8319, 0.7813, 0.832, 0.7928, 0.8242, 0.7928, 0.8242, 0.7786, 0.3866, 0.9035, 0.3982, 0.9034, 0.3982, 0.9112, 0.3878, 0.9112, 0.8315, 0.4639, 0.8315, 0.4799, 0.8238, 0.4799, 0.8238, 0.4656, 0.8318, 0.8291, 0.8319, 0.8407, 0.8241, 0.8407, 0.8241, 0.8264, 0.8342, 0.5374, 0.8342, 0.5489, 0.8264, 0.5489, 0.8264, 0.5386, 0.8247, 0.5374, 0.8247, 0.5534, 0.8169, 0.5534, 0.8169, 0.5391, 0.8322, 0.565, 0.8323, 0.5766, 0.8245, 0.5766, 0.8245, 0.5623, 0.8407, 0.8944, 0.8407, 0.906, 0.833, 0.906, 0.833, 0.8957, 0.5205, 0.8923, 0.5205, 0.9083, 0.5127, 0.9083, 0.5127, 0.894, 0.832, 0.8571, 0.832, 0.8687, 0.8243, 0.8687, 0.8243, 0.8544, 0.8323, 0.6008, 0.8323, 0.6124, 0.8245, 0.6123, 0.8246, 0.602, 0.4893, 0.8923, 0.4893, 0.9083, 0.4815, 0.9083, 0.4815, 0.894, 0.8322, 0.5875, 0.8323, 0.5991, 0.8245, 0.5991, 0.8245, 0.5848, 0.4423, 0.9036, 0.4423, 0.9152, 0.4346, 0.9151, 0.4346, 0.9048, 0.4632, 0.7918, 0.4632, 0.8079, 0.4555, 0.8078, 0.4555, 0.7936, 0.8315, 0.5156, 0.8315, 0.5271, 0.8238, 0.5271, 0.8238, 0.5129, 0.6137, 0.8925, 0.6138, 0.9086, 0.606, 0.9086, 0.606, 0.8943, 0.8312, 0.8971, 0.8312, 0.9087, 0.8235, 0.9087, 0.8235, 0.8944, 0.734, 0.8981, 0.7455, 0.8981, 0.7455, 0.9059, 0.7352, 0.9059, 0.6997, 0.8978, 0.7158, 0.8977, 0.7158, 0.9055, 0.7015, 0.9055, 0.8328, 0.6336, 0.8329, 0.6452, 0.8251, 0.6452, 0.8251, 0.6309, 0.4514, 0.9044, 0.4629, 0.9044, 0.4629, 0.9122, 0.4526, 0.9121, 0.4523, 0.7571, 0.4455, 0.7544, 0.4384, 0.7529, 0.4312, 0.7515, 0.424, 0.7515, 0.4167, 0.7515, 0.4095, 0.7529, 0.4024, 0.7544, 0.3957, 0.7571, 0.3889, 0.7599, 0.3866, 0.7555, 0.3938, 0.7526, 0.4009, 0.7496, 0.4086, 0.7481, 0.4162, 0.7466, 0.424, 0.7466, 0.4317, 0.7466, 0.4393, 0.7481, 0.447, 0.7496, 0.4541, 0.7526, 0.4613, 0.7555, 0.459, 0.7599, 0.6444, 0.7738, 0.6376, 0.771, 0.6305, 0.7696, 0.6233, 0.7682, 0.6161, 0.7682, 0.6088, 0.7682, 0.6016, 0.7696, 0.5945, 0.771, 0.5878, 0.7738, 0.581, 0.7765, 0.5787, 0.7722, 0.5859, 0.7692, 0.5931, 0.7662, 0.6007, 0.7647, 0.6083, 0.7632, 0.6161, 0.7632, 0.6238, 0.7632, 0.6314, 0.7647, 0.6391, 0.7662, 0.6462, 0.7692, 0.6534, 0.7722, 0.6511, 0.7765, 0.5451, 0.5777, 0.5522, 0.5792, 0.5595, 0.5792, 0.5668, 0.5792, 0.5739, 0.5777, 0.5811, 0.5763, 0.5878, 0.5735, 0.5945, 0.5708, 0.6006, 0.5667, 0.6066, 0.5627, 0.6098, 0.5665, 0.6033, 0.5708, 0.5969, 0.5751, 0.5897, 0.5781, 0.5825, 0.5811, 0.5749, 0.5826, 0.5673, 0.5841, 0.5595, 0.5841, 0.5517, 0.5841, 0.5441, 0.5826, 0.5365, 0.5811, 0.5293, 0.5781, 0.5221, 0.5751, 0.5157, 0.5708, 0.5092, 0.5665, 0.5123, 0.5627, 0.5184, 0.5667, 0.5245, 0.5708, 0.5312, 0.5735, 0.5379, 0.5763, 0.3957, 0.7644, 0.4024, 0.7672, 0.4095, 0.7686, 0.4167, 0.77, 0.424, 0.77, 0.4312, 0.77, 0.4384, 0.7686, 0.4455, 0.7672, 0.4523, 0.7644, 0.459, 0.7617, 0.4613, 0.766, 0.4541, 0.769, 0.447, 0.772, 0.4393, 0.7735, 0.4317, 0.775, 0.424, 0.775, 0.4162, 0.775, 0.4086, 0.7735, 0.4009, 0.772, 0.3938, 0.769, 0.3866, 0.766, 0.3889, 0.7617, 0.4906, 0.7663, 0.4973, 0.7691, 0.5045, 0.7705, 0.5116, 0.772, 0.5189, 0.772, 0.5262, 0.772, 0.5333, 0.7705, 0.5405, 0.7691, 0.5472, 0.7663, 0.5539, 0.7636, 0.5563, 0.7679, 0.5491, 0.7709, 0.5419, 0.7739, 0.5343, 0.7754, 0.5267, 0.7769, 0.5189, 0.7769, 0.5111, 0.7769, 0.5035, 0.7754, 0.4959, 0.7739, 0.4887, 0.7709, 0.4815, 0.7679, 0.4839, 0.7636, 0.4523, 0.7873, 0.4455, 0.7845, 0.4384, 0.7831, 0.4312, 0.7817, 0.424, 0.7817, 0.4167, 0.7817, 0.4095, 0.7831, 0.4024, 0.7845, 0.3957, 0.7873, 0.3889, 0.7901, 0.3866, 0.7857, 0.3938, 0.7827, 0.4009, 0.7798, 0.4086, 0.7782, 0.4162, 0.7767, 0.424, 0.7767, 0.4317, 0.7767, 0.4393, 0.7782, 0.447, 0.7798, 0.4541, 0.7827, 0.4613, 0.7857, 0.459, 0.7901, 0.8528, 0.6832, 0.8651, 0.6832, 0.8651, 0.6872, 0.8528, 0.6872, 0.8641, 0.8584, 0.8518, 0.8584, 0.8518, 0.8544, 0.8641, 0.8544, 0.8643, 0.5663, 0.852, 0.5663, 0.852, 0.5623, 0.8643, 0.5623, 0.8528, 0.6649, 0.8651, 0.6649, 0.8651, 0.6689, 0.8528, 0.6689, 0.8518, 0.8601, 0.8641, 0.8601, 0.8641, 0.8641, 0.8518, 0.8641, 0.864, 0.7722, 0.8517, 0.7722, 0.8517, 0.7683, 0.864, 0.7683, 0.8518, 0.4822, 0.8641, 0.4822, 0.8641, 0.4862, 0.8518, 0.4862, 0.852, 0.5848, 0.8643, 0.5848, 0.8643, 0.5888, 0.852, 0.5888, 0.8641, 0.4678, 0.8518, 0.4678, 0.8518, 0.4639, 0.8641, 0.4639, 0.8528, 0.6706, 0.8651, 0.6706, 0.8651, 0.6746, 0.8528, 0.6746, 0.852, 0.5905, 0.8643, 0.5905, 0.8643, 0.5945, 0.852, 0.5945, 0.8649, 0.6594, 0.8526, 0.6594, 0.8526, 0.6554, 0.8649, 0.6554, 0.8518, 0.4898, 0.8641, 0.4898, 0.8641, 0.4937, 0.8518, 0.4937, 0.8528, 0.6907, 0.8651, 0.6907, 0.8651, 0.6947, 0.8528, 0.6947, 0.8649, 0.6188, 0.8526, 0.6188, 0.8526, 0.6149, 0.8649, 0.6149, 0.8528, 0.6775, 0.8651, 0.6775, 0.8651, 0.6815, 0.8528, 0.6815, 0.8649, 0.6246, 0.8526, 0.6246, 0.8526, 0.6206, 0.8649, 0.6206, 0.852, 0.6065, 0.8643, 0.6065, 0.8643, 0.6105, 0.852, 0.6105, 0.864, 0.7791, 0.8517, 0.7791, 0.8517, 0.7752, 0.864, 0.7752, 0.852, 0.568, 0.8643, 0.568, 0.8643, 0.572, 0.852, 0.572, 0.864, 0.7849, 0.8517, 0.7849, 0.8517, 0.7809, 0.864, 0.7809, 0.8526, 0.6274, 0.8649, 0.6274, 0.8649, 0.6314, 0.8526, 0.6314, 0.8641, 0.4736, 0.8518, 0.4736, 0.8518, 0.4696, 0.8641, 0.4696, 0.8526, 0.6332, 0.8649, 0.6332, 0.8649, 0.6371, 0.8526, 0.6371, 0.8641, 0.4995, 0.8518, 0.4995, 0.8518, 0.4955, 0.8641, 0.4955, 0.8518, 0.4765, 0.8641, 0.4765, 0.8641, 0.4804, 0.8518, 0.4804, 0.8649, 0.6536, 0.8526, 0.6536, 0.8526, 0.6497, 0.8649, 0.6497, 0.5723, 0.8141, 0.5723, 0.8018, 0.5763, 0.8018, 0.5763, 0.8141, 0.8643, 0.6048, 0.852, 0.6048, 0.852, 0.6008, 0.8643, 0.6008, 0.6873, 0.5627, 0.6873, 0.575, 0.6833, 0.575, 0.6833, 0.5627, 0.556, 0.8022, 0.556, 0.8145, 0.5521, 0.8145, 0.5521, 0.8022, 0.5763, 0.7877, 0.5763, 0.8, 0.5723, 0.8, 0.5723, 0.7877, 0.8238, 0.5289, 0.837, 0.5289, 0.837, 0.5329, 0.8238, 0.5329, 0.4643, 0.7142, 0.4643, 0.7274, 0.4604, 0.7274, 0.4604, 0.7142, 0.852, 0.5329, 0.8387, 0.5329, 0.8387, 0.5289, 0.852, 0.5289, 0.6333, 0.928, 0.6465, 0.928, 0.6465, 0.932, 0.6333, 0.932, 0.4604, 0.7424, 0.4604, 0.7292, 0.4643, 0.7292, 0.4643, 0.7424, 0.8451, 0.5591, 0.8319, 0.5591, 0.8319, 0.5552, 0.8451, 0.5552, 0.8079, 0.6087, 0.8211, 0.6087, 0.8211, 0.6127, 0.8079, 0.6127, 0.8427, 0.7884, 0.8559, 0.7884, 0.8559, 0.7924, 0.8427, 0.7924, 0.8527, 0.5823, 0.8395, 0.5823, 0.8395, 0.5783, 0.8527, 0.5783, 0.6997, 0.9331, 0.7129, 0.9331, 0.7129, 0.9371, 0.6997, 0.9371, 0.8243, 0.8704, 0.8375, 0.8704, 0.8375, 0.8744, 0.8243, 0.8744, 0.8062, 0.6127, 0.7929, 0.6127, 0.7929, 0.6087, 0.8062, 0.6087, 0.763, 0.6087, 0.7762, 0.6087, 0.7762, 0.6127, 0.763, 0.6127, 0.8468, 0.5552, 0.8601, 0.5552, 0.8601, 0.5591, 0.8468, 0.5591, 0.7912, 0.6127, 0.778, 0.6127, 0.778, 0.6087, 0.7912, 0.6087, 0.8169, 0.5552, 0.8301, 0.5552, 0.8301, 0.5591, 0.8169, 0.5591, 0.8571, 0.7359, 0.8438, 0.7359, 0.8438, 0.7319, 0.8571, 0.7319, 0.4454, 0.9272, 0.4586, 0.9272, 0.4586, 0.9312, 0.4454, 0.9312, 0.4586, 0.9369, 0.4454, 0.9369, 0.4454, 0.9329, 0.4586, 0.9329, 0.8333, 0.5038, 0.8465, 0.5038, 0.8465, 0.5078, 0.8333, 0.5078, 0.7613, 0.6127, 0.748, 0.6127, 0.748, 0.6087, 0.7613, 0.6087, 0.8245, 0.5783, 0.8377, 0.5783, 0.8377, 0.5823, 0.8245, 0.5823, 0.8478, 0.6453, 0.8346, 0.6453, 0.8346, 0.6414, 0.8478, 0.6414, 0.4004, 0.9295, 0.4136, 0.9295, 0.4136, 0.9335, 0.4004, 0.9335, 0.8535, 0.7584, 0.8403, 0.7584, 0.8403, 0.7544, 0.8535, 0.7544, 0.814, 0.7311, 0.8272, 0.7311, 0.8272, 0.7351, 0.814, 0.7351, 0.8525, 0.8744, 0.8392, 0.8744, 0.8392, 0.8704, 0.8525, 0.8704, 0.4738, 0.6947, 0.4738, 0.6814, 0.4778, 0.6814, 0.4778, 0.6947, 0.8386, 0.7584, 0.8253, 0.7584, 0.8253, 0.7544, 0.8386, 0.7544, 0.4778, 0.6964, 0.4778, 0.7096, 0.4738, 0.7096, 0.4738, 0.6964, 0.4716, 0.7096, 0.4584, 0.7096, 0.4584, 0.7056, 0.4716, 0.7056, 0.4321, 0.9335, 0.4189, 0.9335, 0.4189, 0.9295, 0.4321, 0.9295, 0.6504, 0.6244, 0.6386, 0.6208, 0.6264, 0.6196, 0.6142, 0.6208, 0.6024, 0.6244, 0.5915, 0.6302, 0.582, 0.638, 0.5787, 0.6346, 0.5889, 0.6262, 0.6006, 0.62, 0.6132, 0.6162, 0.6264, 0.6149, 0.6396, 0.6162, 0.6522, 0.62, 0.6639, 0.6262, 0.6741, 0.6346, 0.6708, 0.638, 0.6613, 0.6302, 0.4849, 0.6645, 0.4944, 0.6723, 0.5052, 0.6781, 0.517, 0.6817, 0.5292, 0.6829, 0.5415, 0.6817, 0.5533, 0.6781, 0.5641, 0.6723, 0.5736, 0.6645, 0.577, 0.6679, 0.5667, 0.6763, 0.5551, 0.6825, 0.5424, 0.6863, 0.5292, 0.6876, 0.5161, 0.6863, 0.5034, 0.6825, 0.4918, 0.6763, 0.4815, 0.6679, 0.4849, 0.6397, 0.4944, 0.6475, 0.5052, 0.6533, 0.517, 0.6569, 0.5292, 0.6581, 0.5415, 0.6569, 0.5533, 0.6533, 0.5641, 0.6475, 0.5736, 0.6397, 0.577, 0.643, 0.5667, 0.6514, 0.5551, 0.6577, 0.5424, 0.6615, 0.5292, 0.6628, 0.5161, 0.6615, 0.5034, 0.6577, 0.4918, 0.6514, 0.4815, 0.643, 0.5736, 0.7373, 0.5641, 0.7295, 0.5533, 0.7237, 0.5415, 0.7202, 0.5292, 0.7189, 0.517, 0.7202, 0.5052, 0.7237, 0.4944, 0.7295, 0.4849, 0.7373, 0.4815, 0.734, 0.4918, 0.7256, 0.5034, 0.7194, 0.5161, 0.7155, 0.5292, 0.7142, 0.5424, 0.7155, 0.5551, 0.7194, 0.5667, 0.7256, 0.577, 0.734, 0.6696, 0.5865, 0.673, 0.5898, 0.6627, 0.5982, 0.6511, 0.6044, 0.6384, 0.6083, 0.6253, 0.6096, 0.6121, 0.6083, 0.5994, 0.6044, 0.5878, 0.5982, 0.5776, 0.5898, 0.5809, 0.5865, 0.5904, 0.5943, 0.6013, 0.6001, 0.613, 0.6037, 0.6253, 0.6049, 0.6375, 0.6037, 0.6493, 0.6001, 0.6601, 0.5943, 0.4849, 0.638, 0.4815, 0.6346, 0.4918, 0.6262, 0.5034, 0.62, 0.5161, 0.6162, 0.5292, 0.6149, 0.5424, 0.6162, 0.5551, 0.62, 0.5667, 0.6262, 0.577, 0.6346, 0.5736, 0.638, 0.5641, 0.6302, 0.5533, 0.6244, 0.5415, 0.6208, 0.5292, 0.6196, 0.517, 0.6208, 0.5052, 0.6244, 0.4944, 0.6302, 0.4849, 0.7125, 0.4815, 0.7091, 0.4918, 0.7008, 0.5034, 0.6945, 0.5161, 0.6907, 0.5292, 0.6894, 0.5424, 0.6907, 0.5551, 0.6945, 0.5667, 0.7008, 0.577, 0.7091, 0.5736, 0.7125, 0.5641, 0.7047, 0.5533, 0.6989, 0.5415, 0.6953, 0.5292, 0.6941, 0.517, 0.6953, 0.5052, 0.6989, 0.4944, 0.7047, 0.6504, 0.6533, 0.6613, 0.6475, 0.6708, 0.6397, 0.6741, 0.643, 0.6639, 0.6514, 0.6522, 0.6577, 0.6396, 0.6615, 0.6264, 0.6628, 0.6132, 0.6615, 0.6006, 0.6577, 0.5889, 0.6514, 0.5787, 0.643, 0.582, 0.6397, 0.5915, 0.6475, 0.6024, 0.6533, 0.6142, 0.6569, 0.6264, 0.6581, 0.6386, 0.6569, 0.4189, 0.9409, 0.431, 0.9409, 0.431, 0.9449, 0.4189, 0.9449, 0.866, 0.5528, 0.8539, 0.5528, 0.8539, 0.5488, 0.866, 0.5488, 0.4125, 0.9449, 0.4004, 0.9449, 0.4004, 0.9409, 0.4125, 0.9409, 0.8528, 0.7441, 0.865, 0.7441, 0.865, 0.7481, 0.8528, 0.7481, 0.8528, 0.7022, 0.865, 0.7022, 0.865, 0.7061, 0.8528, 0.7061, 0.865, 0.7004, 0.8528, 0.7004, 0.8528, 0.6964, 0.865, 0.6964, 0.8545, 0.5783, 0.8666, 0.5783, 0.8666, 0.5823, 0.8545, 0.5823, 0.8539, 0.5374, 0.866, 0.5374, 0.866, 0.5413, 0.8539, 0.5413, 0.6865, 0.9431, 0.6744, 0.9431, 0.6744, 0.9391, 0.6865, 0.9391, 0.8528, 0.7193, 0.865, 0.7193, 0.865, 0.7233, 0.8528, 0.7233, 0.4661, 0.9391, 0.4782, 0.9391, 0.4782, 0.9431, 0.4661, 0.9431, 0.865, 0.7176, 0.8528, 0.7176, 0.8528, 0.7136, 0.865, 0.7136, 0.8477, 0.9393, 0.8598, 0.9393, 0.8598, 0.9433, 0.8477, 0.9433, 0.4937, 0.9416, 0.5058, 0.9416, 0.5058, 0.9456, 0.4937, 0.9456, 0.7118, 0.9428, 0.6997, 0.9428, 0.6997, 0.9388, 0.7118, 0.9388, 0.8553, 0.7544, 0.8674, 0.7544, 0.8674, 0.7584, 0.8553, 0.7584, 0.8128, 0.9437, 0.8007, 0.9437, 0.8007, 0.9397, 0.8128, 0.9397, 0.8537, 0.5289, 0.8658, 0.5289, 0.8658, 0.5329, 0.8537, 0.5329, 0.865, 0.729, 0.8528, 0.729, 0.8528, 0.7251, 0.865, 0.7251, 0.833, 0.9393, 0.8451, 0.9393, 0.8451, 0.9433, 0.833, 0.9433, 0.7448, 0.9431, 0.7327, 0.9431, 0.7327, 0.9392, 0.7448, 0.9392, 0.4454, 0.9386, 0.4575, 0.9386, 0.4575, 0.9426, 0.4454, 0.9426, 0.8663, 0.8744, 0.8542, 0.8744, 0.8542, 0.8704, 0.8663, 0.8704, 0.6552, 0.9398, 0.6673, 0.9398, 0.6673, 0.9437, 0.6552, 0.9437, 0.5701, 0.9441, 0.558, 0.9441, 0.558, 0.9401, 0.5701, 0.9401, 0.7477, 0.9393, 0.7598, 0.9393, 0.7598, 0.9433, 0.7477, 0.9433, 0.7301, 0.9431, 0.7179, 0.9431, 0.7179, 0.9392, 0.7301, 0.9392, 0.6333, 0.9394, 0.6454, 0.9394, 0.6454, 0.9434, 0.6333, 0.9434, 0.7871, 0.9431, 0.775, 0.9431, 0.775, 0.9391, 0.7871, 0.9391, 0.865, 0.7424, 0.8528, 0.7424, 0.8528, 0.7384, 0.865, 0.7384, 0.865, 0.7119, 0.8528, 0.7119, 0.8528, 0.7079, 0.865, 0.7079, 0.866, 0.5471, 0.8539, 0.5471, 0.8539, 0.5431, 0.866, 0.5431, 0.8516, 0.8422, 0.8646, 0.8422, 0.8646, 0.8462, 0.8516, 0.8462, 0.5215, 0.9399, 0.5085, 0.9399, 0.5085, 0.9359, 0.5215, 0.9359, 0.6874, 0.9373, 0.6744, 0.9373, 0.6744, 0.9334, 0.6874, 0.9334, 0.6333, 0.9337, 0.6463, 0.9337, 0.6463, 0.9377, 0.6333, 0.9377, 0.4937, 0.9359, 0.5068, 0.9359, 0.5068, 0.9399, 0.4937, 0.9399, 0.4791, 0.9373, 0.4661, 0.9373, 0.4661, 0.9334, 0.4791, 0.9334, 0.538, 0.9359, 0.5511, 0.9359, 0.5511, 0.9399, 0.538, 0.9399, 0.8516, 0.823, 0.8646, 0.823, 0.8646, 0.827, 0.8516, 0.827, 0.731, 0.9374, 0.7179, 0.9374, 0.7179, 0.9335, 0.731, 0.9335, 0.8177, 0.9363, 0.8307, 0.9363, 0.8307, 0.9403, 0.8177, 0.9403, 0.8007, 0.934, 0.8137, 0.934, 0.8137, 0.9379, 0.8007, 0.9379, 0.8646, 0.8519, 0.8516, 0.8519, 0.8516, 0.8479, 0.8646, 0.8479, 0.4189, 0.9352, 0.4319, 0.9352, 0.4319, 0.9392, 0.4189, 0.9392, 0.8517, 0.7625, 0.8648, 0.7625, 0.8648, 0.7665, 0.8517, 0.7665, 0.8648, 0.8043, 0.8517, 0.8043, 0.8517, 0.8003, 0.8648, 0.8003, 0.8517, 0.7946, 0.8648, 0.7946, 0.8648, 0.7986, 0.8517, 0.7986, 0.788, 0.9374, 0.775, 0.9374, 0.775, 0.9334, 0.788, 0.9334, 0.558, 0.9344, 0.571, 0.9344, 0.571, 0.9384, 0.558, 0.9384, 0.7607, 0.9376, 0.7477, 0.9376, 0.7477, 0.9336, 0.7607, 0.9336, 0.8516, 0.8365, 0.8646, 0.8365, 0.8646, 0.8405, 0.8516, 0.8405, 0.4134, 0.9392, 0.4004, 0.9392, 0.4004, 0.9352, 0.4134, 0.9352, 0.5233, 0.9359, 0.5363, 0.9359, 0.5363, 0.9399, 0.5233, 0.9399, 0.5917, 0.9414, 0.5787, 0.9414, 0.5787, 0.9374, 0.5917, 0.9374, 0.8477, 0.9336, 0.8608, 0.9336, 0.8608, 0.9376, 0.8477, 0.9376, 0.8613, 0.5078, 0.8482, 0.5078, 0.8482, 0.5038, 0.8613, 0.5038, 0.833, 0.9336, 0.846, 0.9336, 0.846, 0.9376, 0.833, 0.9376, 0.6286, 0.9401, 0.6156, 0.9401, 0.6156, 0.9362, 0.6286, 0.9362, 0.5965, 0.9362, 0.6095, 0.9362, 0.6095, 0.9401, 0.5965, 0.9401, 0.6682, 0.938, 0.6552, 0.938, 0.6552, 0.934, 0.6682, 0.934, 0.8646, 0.8327, 0.8516, 0.8327, 0.8516, 0.8287, 0.8646, 0.8287, 0.7457, 0.9374, 0.7327, 0.9374, 0.7327, 0.9335, 0.7457, 0.9335, 0.8626, 0.6453, 0.8496, 0.6453, 0.8496, 0.6414, 0.8626, 0.6414, 0.6787, 0.4977, 0.6671, 0.4942, 0.655, 0.493, 0.643, 0.4942, 0.6314, 0.4977, 0.6207, 0.5034, 0.6113, 0.5111, 0.608, 0.5078, 0.6181, 0.4996, 0.6296, 0.4934, 0.642, 0.4896, 0.655, 0.4884, 0.668, 0.4896, 0.6804, 0.4934, 0.6919, 0.4996, 0.702, 0.5078, 0.6987, 0.5111, 0.6893, 0.5034, 0.582, 0.6894, 0.5913, 0.6971, 0.602, 0.7028, 0.6136, 0.7063, 0.6257, 0.7075, 0.6377, 0.7063, 0.6493, 0.7028, 0.66, 0.6971, 0.6694, 0.6894, 0.6727, 0.6927, 0.6626, 0.7009, 0.6511, 0.7071, 0.6386, 0.7109, 0.6257, 0.7121, 0.6127, 0.7109, 0.6003, 0.7071, 0.5888, 0.7009, 0.5787, 0.6927, 0.582, 0.6649, 0.5913, 0.6726, 0.602, 0.6783, 0.6136, 0.6818, 0.6257, 0.683, 0.6377, 0.6818, 0.6493, 0.6783, 0.66, 0.6726, 0.6694, 0.6649, 0.6727, 0.6682, 0.6626, 0.6764, 0.6511, 0.6826, 0.6386, 0.6864, 0.6257, 0.6876, 0.6127, 0.6864, 0.6003, 0.6826, 0.5888, 0.6764, 0.5787, 0.6682, 0.6987, 0.4866, 0.6893, 0.4789, 0.6787, 0.4732, 0.6671, 0.4697, 0.655, 0.4685, 0.643, 0.4697, 0.6314, 0.4732, 0.6207, 0.4789, 0.6113, 0.4866, 0.608, 0.4833, 0.6181, 0.4751, 0.6296, 0.4689, 0.642, 0.4651, 0.655, 0.4639, 0.668, 0.4651, 0.6804, 0.4689, 0.6919, 0.4751, 0.702, 0.4833, 0.5722, 0.7391, 0.5755, 0.7424, 0.5654, 0.7506, 0.554, 0.7568, 0.5415, 0.7605, 0.5285, 0.7618, 0.5156, 0.7605, 0.5031, 0.7568, 0.4916, 0.7506, 0.4815, 0.7424, 0.4848, 0.7391, 0.4942, 0.7468, 0.5049, 0.7525, 0.5165, 0.756, 0.5285, 0.7572, 0.5406, 0.756, 0.5522, 0.7525, 0.5629, 0.7468, 0.582, 0.7615, 0.5787, 0.7582, 0.5888, 0.7499, 0.6003, 0.7438, 0.6127, 0.74, 0.6257, 0.7387, 0.6386, 0.74, 0.6511, 0.7438, 0.6626, 0.7499, 0.6727, 0.7582, 0.6694, 0.7615, 0.66, 0.7538, 0.6493, 0.7481, 0.6377, 0.7446, 0.6257, 0.7434, 0.6136, 0.7446, 0.602, 0.7481, 0.5913, 0.7538, 0.582, 0.737, 0.5787, 0.7337, 0.5888, 0.7254, 0.6003, 0.7193, 0.6127, 0.7155, 0.6257, 0.7142, 0.6386, 0.7155, 0.6511, 0.7193, 0.6626, 0.7254, 0.6727, 0.7337, 0.6694, 0.737, 0.66, 0.7293, 0.6493, 0.7236, 0.6377, 0.7201, 0.6257, 0.7189, 0.6136, 0.7201, 0.602, 0.7236, 0.5913, 0.7293, 0.6787, 0.5263, 0.6893, 0.5205, 0.6987, 0.5129, 0.702, 0.5161, 0.6919, 0.5244, 0.6804, 0.5306, 0.668, 0.5343, 0.655, 0.5356, 0.642, 0.5343, 0.6296, 0.5306, 0.6181, 0.5244, 0.608, 0.5161, 0.6113, 0.5129, 0.6207, 0.5205, 0.6314, 0.5263, 0.643, 0.5298, 0.655, 0.531, 0.6671, 0.5298])
me_cylinder.materials.append(mat_material_001)
me_cylinder.use_remesh_preserve_volume = False
me_cylinder.use_remesh_preserve_attributes = False
me_cylinder.use_mirror_vertex_groups = False
me_cylinder.update()

# ---- objects
ob_cylinder = bpy.data.objects.new('Cylinder', me_cylinder)
ob_lamp = bpy.data.objects.new('Lamp', light_lamp)
ob_camera = bpy.data.objects.new('Camera', cam_camera)

# ---- transforms, parenting, visibility, modifiers, constraints
ob_cylinder.location = (0.0, 0.0, -0.2823)
ob_cylinder.scale = (0.7453, 0.7453, 0.7453)
ob_cylinder.lineart.crease_threshold = 0.0
ob_lamp.location = (1.332, -2.986, 1.762)
ob_lamp.rotation_euler = (0.6503, 0.05522, 1.866)
ob_lamp.lock_rotations_4d = False
ob_lamp.empty_display_type = 'ARROWS'
ob_lamp.color = (0.0, 0.0, 0.0, 0.0)
ob_lamp.lineart.crease_threshold = 0.0
ob_camera.location = (7.481, -6.508, 5.344)
ob_camera.rotation_euler = (1.109, 0.0, 0.8149)
ob_camera.lock_rotations_4d = False
ob_camera.empty_display_type = 'ARROWS'
ob_camera.color = (0.0, 0.0, 0.0, 0.0)
ob_camera.display_type = 'WIRE'
ob_camera.lineart.crease_threshold = 0.0

# ---- collection membership
col_collection_1.objects.link(ob_cylinder)
col_collection_1.objects.link(ob_lamp)
col_collection_1.objects.link(ob_camera)

# ---- scene / render settings (as saved in the file)
scene.camera = ob_camera
scene.frame_start = 1; scene.frame_end = 250; scene.frame_set(1)
scene.render.engine = 'BLENDER_EEVEE_NEXT'
scene.render.resolution_percentage = 50
scene.render.dither_intensity = 0.0
scene.cycles.use_denoising = False
scene.cycles.samples = 128
scene.cycles.sampling_pattern = 'TABULATED_SOBOL'
scene.cycles.use_adaptive_sampling = False
scene.cycles.use_light_tree = False
scene.cycles.blur_glossy = 0.0
scene.cycles.sample_clamp_indirect = 0.0
scene.view_settings.view_transform = 'Standard'
bpy.context.view_layer.update()
